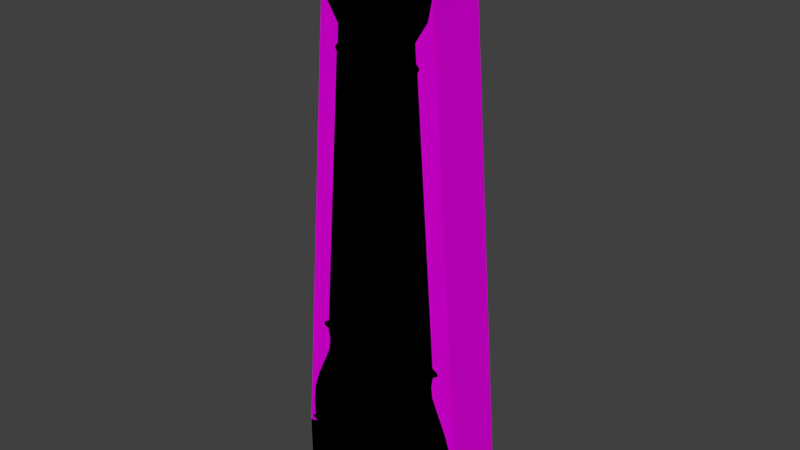 # Source: clock_floor.blend  (saved by Blender 2.73.0; exported with 4.5.12 LTS)
import bpy
from mathutils import Matrix  # noqa: F401  (used for matrix-valued properties, if any)

bpy.ops.wm.read_factory_settings(use_empty=True)
scene = bpy.context.scene
scene.name = 'Scene'

# ---- collections
col_collection_1 = bpy.data.collections.new('Collection 1'); scene.collection.children.link(col_collection_1)

# ---- materials (node trees are filled in below, after node groups)
mat_material_004 = bpy.data.materials.new('Material.004')
mat_material_004.alpha_threshold = 0.0
mat_material_004.roughness = 0.5
mat_material_001 = bpy.data.materials.new('Material.001')
mat_material_001.alpha_threshold = 0.0
mat_material_001.roughness = 0.5
mat_material_002 = bpy.data.materials.new('Material.002')
mat_material_002.alpha_threshold = 0.0
mat_material_002.roughness = 0.5

# ---- material node trees
mat_material_004.use_nodes = True; mat_material_004.node_tree.nodes.clear()
_N = mat_material_004.node_tree.nodes; _L = mat_material_004.node_tree.links
n0 = _N.new('ShaderNodeOutputMaterial'); n0.name = 'Material Output'; n0.location = (300, 300)
n1 = _N.new('ShaderNodeBsdfDiffuse'); n1.name = 'Diffuse BSDF'; n1.location = (10, 300)
n1.inputs[0].default_value = (0.8, 0.0, 0.7826, 1.0)
_L.new(n1.outputs[0], n0.inputs[0])
n0.is_active_output = True
mat_material_001.use_nodes = True; mat_material_001.node_tree.nodes.clear()
_N = mat_material_001.node_tree.nodes; _L = mat_material_001.node_tree.links
n0 = _N.new('ShaderNodeOutputMaterial'); n0.name = 'Material Output'; n0.location = (300, 300)
n1 = _N.new('ShaderNodeBsdfDiffuse'); n1.name = 'Diffuse BSDF'; n1.location = (10, 300)
n1.inputs[0].default_value = (0.1063, 0.0, 0.8, 1.0)
_L.new(n1.outputs[0], n0.inputs[0])
n0.is_active_output = True
mat_material_002.use_nodes = True; mat_material_002.node_tree.nodes.clear()
_N = mat_material_002.node_tree.nodes; _L = mat_material_002.node_tree.links
n0 = _N.new('ShaderNodeOutputMaterial'); n0.name = 'Material Output'; n0.location = (300, 300)
n1 = _N.new('ShaderNodeBsdfDiffuse'); n1.name = 'Diffuse BSDF'; n1.location = (10, 300)
n1.inputs[0].default_value = (0.0009101, 0.8, 0.7547, 1.0)
_L.new(n1.outputs[0], n0.inputs[0])
n0.is_active_output = True

# ---- world
world_world = bpy.data.worlds.new('World'); scene.world = world_world
world_world.color = (0.05088, 0.05088, 0.05088)
world_world.use_sun_shadow = False
world_world.sun_shadow_jitter_overblur = 0.0
world_world.cycles.sampling_method = 'MANUAL'
world_world.cycles.sample_map_resolution = 256

# ---- meshes
me_cylinder_000 = bpy.data.meshes.new('Cylinder.000')
me_cylinder_000.from_pydata([(-24.23, 0.4193, -122.2), (24.23, 0.4193, -122.2), (-24.23, -15.0, -122.2), (24.23, -15.0, -122.2), (24.23, -15.0, -135.0), (-24.23, -15.0, -135.0), (24.23, 0.4193, -135.0), (-24.23, 0.4193, -135.0), (-15.13, 3.239e-06, -2.744e-06), (15.13, -8.546e-07, -3.414e-06), (-10.7, 2.093e-06, 10.7), (3.753e-06, 4.768e-07, 15.13), (10.7, -6.622e-07, 10.7), (-15.13, -15.0, -2.744e-06), (15.13, -15.0, -3.414e-06), (-10.7, -15.0, 10.7), (1.488e-06, -15.0, 15.13), (10.7, -15.0, 10.7)], [], [(13, 8, 0, 2), (4, 13, 2), (8, 13, 15, 10), (0, 1, 6, 7), (4, 3, 17), (3, 1, 9, 14), (12, 9, 1), (4, 2, 5), (8, 10, 0), (4, 17, 16), (3, 4, 6, 1), (9, 12, 17, 14), (11, 1, 0, 10), (7, 5, 2, 0), (11, 10, 15, 16), (4, 5, 7, 6), (4, 16, 15), (4, 15, 13), (14, 17, 3), (11, 12, 1), (12, 11, 16, 17)])
me_cylinder_000.materials.append(mat_material_004)
me_cylinder_000.use_remesh_preserve_volume = False
me_cylinder_000.use_remesh_preserve_attributes = False
me_cylinder_000.use_mirror_vertex_groups = False
me_cylinder_000.update()
me_cylinder_011 = bpy.data.meshes.new('Cylinder.011')
me_cylinder_011.from_pydata([(-9.079, -0.2816, -23.44), (-2.279e-06, -0.2816, -23.44), (9.079, -0.2816, -23.44), (3.862, -0.2816, -23.44), (-3.862, -0.2816, -23.44), (13.21, -0.2816, -81.54), (5.62, -0.2816, -81.54), (-5.62, -0.2816, -81.54), (-13.21, -0.2816, -81.54), (-1.185e-05, -0.2816, -81.54)], [], [(3, 2, 5, 6), (4, 1, 9, 7), (1, 3, 6, 9), (0, 4, 7, 8)])
_uv = me_cylinder_011.uv_layers.new(name='UVMap')
_uv.uv.foreach_set('vector', [0.161, 0.9999, 0.07124, 0.9999, 6.744e-05, 6.77e-05, 0.1308, 6.744e-05, 0.294, 0.9999, 0.2275, 0.9999, 0.2275, 6.757e-05, 0.3242, 6.77e-05, 0.2275, 0.9999, 0.161, 0.9999, 0.1308, 6.744e-05, 0.2275, 6.757e-05, 0.3838, 0.9999, 0.294, 0.9999, 0.3242, 6.77e-05, 0.455, 6.783e-05])
me_cylinder_011.materials.append(mat_material_001)
me_cylinder_011.use_remesh_preserve_volume = False
me_cylinder_011.use_remesh_preserve_attributes = False
me_cylinder_011.use_mirror_vertex_groups = False
me_cylinder_011.update()
me_cylinder_010 = bpy.data.meshes.new('Cylinder.010')
me_cylinder_010.from_pydata([(-0.6733, 1.171e-07, 16.24), (-0.7311, 7.591e-08, 16.9), (-1.217, 1.784e-07, 16.1), (-1.346, 1.466e-07, 16.74), (-1.658, 2.053e-07, 15.82), (-1.93, 1.889e-07, 16.42), (-1.974, 1.774e-07, 15.57), (-2.421, 1.717e-07, 16.05), (-2.345, 9.933e-08, 15.22), (-2.817, 9.414e-08, 15.68), (-2.773, 1.069e-07, 14.78), (-3.246, -5.923e-06, 15.23), (-3.307, -0.0002515, 14.34), (-3.828, -0.05773, 14.84), (-4.23, -0.1007, 14.15), (-4.476, -0.1882, 14.74), (-4.971, -0.2522, 14.15), (-5.001, -0.33, 14.68), (-5.607, -0.4418, 14.34), (-5.496, -0.4948, 14.73), (-5.967, -0.5811, 14.72), (-5.86, -0.5811, 14.83), (-0.6733, -2.415, 16.24), (-0.7311, -2.415, 16.9), (-1.217, -2.415, 16.1), (-1.346, -2.415, 16.74), (-1.658, -2.415, 15.82), (-1.93, -2.415, 16.42), (-1.974, -2.415, 15.57), (-2.421, -2.415, 16.05), (-2.345, -2.415, 15.22), (-2.817, -2.415, 15.68), (-2.773, -2.415, 14.78), (-3.246, -2.415, 15.23), (-3.307, -2.415, 14.34), (-3.828, -2.357, 14.84), (-4.23, -2.314, 14.15), (-4.476, -2.227, 14.74), (-4.971, -2.163, 14.15), (-5.001, -2.085, 14.68), (-5.607, -1.973, 14.34), (-5.496, -1.92, 14.73), (-5.967, -1.834, 14.72), (-5.86, -1.834, 14.83), (3.743e-15, 2.479e-08, 16.31), (0.6733, -8.623e-08, 16.24), (-3.743e-15, -2.479e-08, 16.96), (0.7311, -1.449e-07, 16.9), (1.217, -1.89e-07, 16.1), (1.346, -2.598e-07, 16.74), (1.658, -2.954e-07, 15.82), (1.93, -3.941e-07, 16.42), (1.974, -4.187e-07, 15.57), (2.421, -5.593e-07, 16.05), (2.345, -6.087e-07, 15.22), (2.817, -7.566e-07, 15.68), (2.773, -7.305e-07, 14.78), (3.246, -6.903e-06, 15.23), (3.307, -0.0002525, 14.34), (3.828, -0.05773, 14.84), (4.23, -0.1007, 14.15), (4.476, -0.1882, 14.74), (4.971, -0.2522, 14.15), (5.001, -0.3301, 14.68), (5.607, -0.4418, 14.34), (5.496, -0.4948, 14.73), (5.967, -0.5811, 14.72), (5.86, -0.5811, 14.83), (-3.647e-07, -2.415, 16.31), (0.6733, -2.415, 16.24), (-3.647e-07, -2.415, 16.96), (0.7311, -2.415, 16.9), (1.217, -2.415, 16.1), (1.346, -2.415, 16.74), (1.658, -2.415, 15.82), (1.93, -2.415, 16.42), (1.974, -2.415, 15.57), (2.421, -2.415, 16.05), (2.345, -2.415, 15.22), (2.817, -2.415, 15.68), (2.773, -2.415, 14.78), (3.246, -2.415, 15.23), (3.307, -2.415, 14.34), (3.828, -2.357, 14.84), (4.23, -2.314, 14.15), (4.476, -2.227, 14.74), (4.971, -2.163, 14.15), (5.001, -2.085, 14.68), (5.607, -1.973, 14.34), (5.496, -1.92, 14.73), (5.967, -1.834, 14.72), (5.86, -1.834, 14.83), (-11.59, -0.03222, -10.17), (-11.21, -0.03222, -9.906), (-10.78, -0.03222, -10.6), (-11.23, -0.03222, -10.79), (-11.23, -0.03222, -11.38), (-10.74, -0.03222, -11.34), (-11.31, -0.03222, -11.89), (-10.81, -0.03222, -11.91), (-12.13, -0.03222, -9.889), (-11.88, -0.03222, -9.519), (-12.72, -0.03222, -9.881), (-12.4, -0.03222, -9.508), (-13.18, -0.03222, -9.554), (-12.74, -0.03222, -9.319), (-13.57, -0.03222, -9.005), (-13.07, -0.03222, -8.913), (-13.64, -0.1317, -8.221), (-13.07, -0.07037, -8.431), (-13.51, -0.2713, -7.612), (-12.91, -0.1514, -7.881), (-13.49, -0.3902, -7.186), (-12.93, -0.2605, -7.317), (-13.7, -0.5897, -6.777), (-13.25, -0.5022, -6.738), (-13.91, -0.7446, -6.631), (-13.8, -0.7281, -6.549), (-13.9, -0.7875, -6.576), (-13.86, -0.7875, -6.535), (-11.53, -0.03222, -12.18), (-11.06, -0.03222, -12.35), (-11.87, -0.03222, -12.57), (-11.39, -0.03317, -12.74), (-11.96, -0.0623, -13.14), (-11.43, -0.09101, -13.16), (-11.8, -0.1985, -13.65), (-11.35, -0.1813, -13.6), (-11.46, -0.3836, -14.17), (-10.98, -0.291, -13.97), (-11.32, -0.4974, -14.49), (-10.88, -0.3591, -14.28), (-11.31, -0.5874, -14.73), (-10.93, -0.4762, -14.67), (-11.46, -0.7134, -14.89), (-11.19, -0.6636, -14.93), (-11.54, -0.7492, -14.97), (-11.49, -0.7492, -15.01), (-11.59, -2.068, -10.17), (-11.21, -2.068, -9.906), (-10.78, -2.068, -10.6), (-11.23, -2.068, -10.79), (-11.23, -2.068, -11.38), (-10.74, -2.068, -11.34), (-11.31, -2.068, -11.89), (-10.81, -2.068, -11.91), (-12.13, -2.068, -9.889), (-11.88, -2.068, -9.519), (-12.72, -2.068, -9.881), (-12.4, -2.068, -9.508), (-13.18, -2.068, -9.554), (-12.74, -2.068, -9.319), (-13.57, -2.068, -9.005), (-13.07, -2.068, -8.913), (-13.64, -1.968, -8.221), (-13.07, -2.03, -8.431), (-13.51, -1.829, -7.612), (-12.91, -1.949, -7.881), (-13.49, -1.71, -7.186), (-12.93, -1.839, -7.317), (-13.7, -1.51, -6.777), (-13.25, -1.598, -6.738), (-13.91, -1.355, -6.631), (-13.8, -1.372, -6.549), (-13.9, -1.312, -6.576), (-13.86, -1.312, -6.535), (-11.53, -2.068, -12.18), (-11.06, -2.068, -12.35), (-11.87, -2.068, -12.57), (-11.39, -2.067, -12.74), (-11.96, -2.038, -13.14), (-11.43, -2.009, -13.16), (-11.8, -1.901, -13.65), (-11.35, -1.919, -13.6), (-11.46, -1.716, -14.17), (-10.98, -1.809, -13.97), (-11.32, -1.602, -14.49), (-10.88, -1.741, -14.28), (-11.31, -1.512, -14.73), (-10.93, -1.624, -14.67), (-11.46, -1.386, -14.89), (-11.19, -1.436, -14.93), (-11.54, -1.351, -14.97), (-11.49, -1.351, -15.01), (11.59, -2.068, -10.17), (11.21, -2.068, -9.906), (10.78, -2.068, -10.6), (11.23, -2.068, -10.79), (11.23, -2.068, -11.38), (10.74, -2.068, -11.34), (11.31, -2.068, -11.89), (10.81, -2.068, -11.91), (12.13, -2.068, -9.889), (11.88, -2.068, -9.519), (12.72, -2.068, -9.881), (12.4, -2.068, -9.508), (13.18, -2.068, -9.554), (12.74, -2.068, -9.319), (13.57, -2.068, -9.005), (13.07, -2.068, -8.913), (13.64, -1.968, -8.221), (13.07, -2.03, -8.431), (13.51, -1.829, -7.612), (12.91, -1.949, -7.881), (13.49, -1.71, -7.186), (12.93, -1.839, -7.317), (13.7, -1.51, -6.777), (13.25, -1.598, -6.738), (13.91, -1.355, -6.631), (13.8, -1.372, -6.549), (13.9, -1.312, -6.576), (13.86, -1.312, -6.535), (11.53, -2.068, -12.18), (11.06, -2.068, -12.35), (11.87, -2.068, -12.57), (11.39, -2.067, -12.74), (11.96, -2.038, -13.14), (11.43, -2.009, -13.16), (11.8, -1.901, -13.65), (11.35, -1.919, -13.6), (11.46, -1.716, -14.17), (10.98, -1.809, -13.97), (11.32, -1.602, -14.49), (10.88, -1.741, -14.28), (11.31, -1.512, -14.73), (10.93, -1.624, -14.67), (11.46, -1.386, -14.89), (11.19, -1.436, -14.93), (11.54, -1.351, -14.97), (11.49, -1.351, -15.01), (11.59, -0.03223, -10.17), (11.21, -0.03223, -9.906), (10.78, -0.03223, -10.6), (11.23, -0.03223, -10.79), (11.23, -0.03223, -11.38), (10.74, -0.03223, -11.34), (11.31, -0.03223, -11.89), (10.81, -0.03223, -11.91), (12.13, -0.03223, -9.889), (11.88, -0.03223, -9.519), (12.72, -0.03223, -9.881), (12.4, -0.03223, -9.508), (13.18, -0.03223, -9.554), (12.74, -0.03223, -9.319), (13.57, -0.03223, -9.005), (13.07, -0.03223, -8.913), (13.64, -0.1317, -8.221), (13.07, -0.07038, -8.431), (13.51, -0.2713, -7.612), (12.91, -0.1514, -7.881), (13.49, -0.3902, -7.186), (12.93, -0.2605, -7.317), (13.7, -0.5897, -6.777), (13.25, -0.5022, -6.738), (13.91, -0.7446, -6.631), (13.8, -0.7281, -6.549), (13.9, -0.7875, -6.576), (13.86, -0.7875, -6.535), (11.53, -0.03223, -12.18), (11.06, -0.03223, -12.35), (11.87, -0.03223, -12.57), (11.39, -0.03318, -12.74), (11.96, -0.0623, -13.14), (11.43, -0.09101, -13.16), (11.8, -0.1986, -13.65), (11.35, -0.1814, -13.6), (11.46, -0.3836, -14.17), (10.98, -0.291, -13.97), (11.32, -0.4974, -14.49), (10.88, -0.3591, -14.28), (11.31, -0.5874, -14.73), (10.93, -0.4762, -14.67), (11.46, -0.7134, -14.89), (11.19, -0.6636, -14.93), (11.54, -0.7492, -14.97), (11.49, -0.7492, -15.01), (-12.95, 0.9105, -100.5), (12.04, 0.9105, -98.37), (-12.04, 0.9105, -98.37), (11.79, 0.9105, -96.03), (-11.79, 0.9105, -96.03), (12.16, 0.9105, -94.11), (-12.16, 0.9105, -94.11), (-16.39, 0.9105, -115.4), (16.39, 0.9105, -115.4), (17.29, -5.471e-06, -116.0), (-17.29, -2.51e-07, -116.0), (-12.83, -9.242e-07, -93.59), (12.83, -6.228e-06, -93.59), (-12.44, -9.825e-07, -95.61), (12.44, -4.74e-06, -95.61), (-12.7, -9.439e-07, -98.08), (12.7, -4.778e-06, -98.08), (-13.66, -7.99e-07, -100.3), (13.66, -4.923e-06, -100.3), (-14.85, -6.186e-07, -103.0), (14.85, -5.103e-06, -103.0), (-15.91, -4.585e-07, -105.5), (15.91, -5.264e-06, -105.5), (-16.95, -3.018e-07, -108.8), (16.95, -5.42e-06, -108.8), (-17.44, -2.281e-07, -112.5), (17.44, -5.494e-06, -112.5), (12.95, 0.9105, -100.5), (-14.08, 0.9105, -103.1), (14.08, 0.9105, -103.1), (-15.08, 0.9105, -105.4), (15.08, 0.9105, -105.4), (-16.07, 0.9105, -108.5), (16.07, 0.9105, -108.5), (-16.53, 0.9105, -112.0), (16.53, 0.9105, -112.0), (-22.52, -15.0, -119.7), (22.52, -1.493e-06, -119.7), (-16.71, -15.0, -90.52), (-16.21, 3.878e-06, -93.16), (16.21, -15.0, -93.16), (16.21, -5.4e-07, -93.16), (-16.21, -15.0, -93.16), (-16.54, 3.928e-06, -96.37), (16.54, -15.0, -96.37), (16.54, -5.903e-07, -96.37), (-16.54, -15.0, -96.37), (-17.79, 4.117e-06, -99.31), (17.79, -15.0, -99.31), (17.79, -7.79e-07, -99.31), (-17.79, -15.0, -99.31), (-19.35, 4.352e-06, -102.8), (19.35, -15.0, -102.8), (19.35, -1.014e-06, -102.8), (-19.35, -15.0, -102.8), (-20.73, 4.56e-06, -106.0), (20.73, -15.0, -106.0), (20.73, -1.223e-06, -106.0), (-20.73, -15.0, -106.0), (-22.08, 4.765e-06, -110.3), (22.08, -15.0, -110.3), (22.08, -1.427e-06, -110.3), (-22.08, -15.0, -110.3), (-22.72, 4.861e-06, -115.2), (22.72, -15.0, -115.2), (22.72, -1.523e-06, -115.2), (-22.72, -15.0, -115.2), (-16.71, 3.954e-06, -90.52), (16.71, -15.0, -90.52), (16.71, -2.523e-06, -90.52), (18.03, 0.7757, -89.76), (-18.03, -15.0, -89.76), (-18.03, 0.7757, -89.76), (18.03, -15.0, -89.76), (17.95, 0.7757, -88.85), (-17.95, -15.0, -88.85), (-17.95, 0.7757, -88.85), (17.95, -15.0, -88.85), (16.48, -5.806e-07, -88.03), (-16.48, -15.0, -88.03), (-16.48, 3.918e-06, -88.03), (16.48, -15.0, -88.03), (-11.89, 2.749e-06, -2.833e-06), (-8.409, 2.7e-06, -8.409), (6.112e-07, 1.907e-06, -11.89), (8.409, 6.377e-07, -8.409), (11.89, -3.651e-07, -3.359e-06), (-8.409, 1.747e-06, 8.409), (3.243e-06, 4.768e-07, 11.89), (8.409, -3.16e-07, 8.409), (4.531, -2.073e-07, 10.94), (10.94, -2.211e-07, 4.531), (10.94, 2.557e-07, -4.531), (4.531, 1.223e-06, -10.94), (-4.531, 2.591e-06, -10.94), (-10.94, 3.082e-06, -4.531), (-10.94, 2.128e-06, 4.531), (-4.531, 1.161e-06, 10.94), (-3.554, 1.014e-06, 8.581), (-8.581, 2.249e-06, 3.554), (-8.581, 2.726e-06, -3.554), (-3.554, 2.444e-06, -8.581), (3.554, 1.371e-06, -8.581), (8.581, 6.117e-07, -3.554), (8.581, 1.348e-07, 3.554), (3.554, 4.17e-07, 8.581), (6.539, -3.365e-08, 6.539), (2.831e-06, 4.768e-07, 9.247), (-6.539, 1.464e-06, 6.539), (9.247, 3.422e-08, -3.352e-06), (6.539, 9.2e-07, -6.539), (6.855e-07, 1.907e-06, -9.247), (-6.539, 2.418e-06, -6.539), (-9.247, 2.35e-06, -2.636e-06), (-6.809, 0.5, -6.809), (-7.078, 0.6, -7.078), (-7.432, 0.4, -7.432), (-9.687, 0.4, -4.013), (-9.245, 0.6, -3.829), (-8.913, 0.5, -3.692), (-10.51, 0.4, -2.609e-06), (-10.01, 0.6, -2.608e-06), (-9.629, 0.5, -2.377e-06), (6.809, 0.5, -6.809), (7.078, 0.6, -7.078), (7.432, 0.4, -7.432), (4.013, 0.4, -9.687), (3.829, 0.6, -9.245), (3.692, 0.5, -8.913), (6.809, 0.5, 6.809), (7.078, 0.6, 7.078), (7.432, 0.4, 7.432), (9.687, 0.4, 4.013), (9.245, 0.6, 3.829), (8.913, 0.5, 3.692), (-8.913, 0.5, 3.692), (-9.245, 0.6, 3.829), (-9.687, 0.4, 4.013), (-7.432, 0.4, 7.432), (-7.078, 0.6, 7.078), (-6.809, 0.5, 6.809), (4.955e-07, 0.4, -10.51), (2.992e-07, 0.6, -10.01), (7.61e-07, 0.5, -9.629), (3.692, 0.5, 8.913), (3.829, 0.6, 9.245), (4.013, 0.4, 9.687), (-4.013, 0.4, -9.687), (-3.829, 0.6, -9.245), (-3.692, 0.5, -8.913), (10.51, 0.4, -3.573e-06), (10.01, 0.6, -3.324e-06), (9.629, 0.5, -3.569e-06), (9.687, 0.4, -4.013), (9.245, 0.6, -3.829), (8.913, 0.5, -3.692), (2.668e-06, 0.5, 9.629), (2.922e-06, 0.6, 10.01), (2.666e-06, 0.4, 10.51), (-3.692, 0.5, 8.913), (-3.829, 0.6, 9.245), (-4.013, 0.4, 9.687), (-8.25, 0.345, -8.25), (8.25, 0.345, -8.25), (8.25, 0.345, 8.25), (-10.73, 0.345, 4.446), (4.446, 0.345, 10.73), (3.197e-06, 0.345, 11.67), (-4.446, 0.345, 10.73), (-10.73, 0.345, -4.446), (-11.67, 0.345, -2.8e-06), (4.446, 0.345, -10.73), (10.73, 0.345, 4.446), (-8.25, 0.345, 8.25), (6.387e-07, 0.345, -11.67), (-4.446, 0.345, -10.73), (11.67, 0.345, -3.391e-06), (10.73, 0.345, -4.446), (-10.53, 0.1897, -4.362), (-11.44, 0.1897, -2.768e-06), (4.362, 0.1897, -10.53), (10.53, 0.1897, 4.362), (-8.092, 0.1897, 8.092), (5.907e-07, 0.1897, -11.44), (-4.362, 0.1897, -10.53), (11.44, 0.1897, -3.422e-06), (10.53, 0.1897, -4.362), (-8.092, 0.1897, -8.092), (8.092, 0.1897, -8.092), (8.092, 0.1897, 8.092), (-10.53, 0.1897, 4.362), (4.362, 0.1897, 10.53), (3.077e-06, 0.1897, 11.44), (-4.362, 0.1897, 10.53), (-15.13, 3.239e-06, -2.744e-06), (-10.7, 3.046e-06, -10.7), (4.041e-07, 1.907e-06, -15.13), (10.7, 2.915e-07, -10.7), (15.13, -8.546e-07, -3.414e-06), (-10.7, 2.093e-06, 10.7), (3.753e-06, 4.768e-07, 15.13), (10.7, -6.622e-07, 10.7), (5.766, -3.938e-07, 13.92), (13.92, -6.714e-07, 5.766), (13.92, -1.945e-07, -5.766), (5.766, 1.037e-06, -13.92), (-5.766, 2.778e-06, -13.92), (-13.92, 3.532e-06, -5.766), (-13.92, 2.579e-06, 5.766), (-5.766, 1.347e-06, 13.92), (-3.554, -0.5, 8.581), (-8.581, -0.5, 3.554), (-8.581, -0.5, -3.554), (-3.554, -0.5, -8.581), (3.554, -0.5, -8.581), (8.581, -0.5, -3.554), (8.581, -0.5, 3.554), (3.554, -0.5, 8.581), (6.539, -0.5, 6.539), (2.756e-06, -0.5, 9.247), (-6.539, -0.5, 6.539), (9.247, -0.5, -3.352e-06), (6.539, -0.5, -6.539), (6.1e-07, -0.5, -9.247), (-6.539, -0.5, -6.539), (-9.247, -0.5, -2.636e-06), (-15.13, -15.0, -2.744e-06), (-10.7, -15.0, -10.7), (-1.861e-06, -15.0, -15.13), (10.7, -15.0, -10.7), (15.13, -15.0, -3.414e-06), (-10.7, -15.0, 10.7), (1.488e-06, -15.0, 15.13), (10.7, -15.0, 10.7), (5.766, -15.0, 13.92), (13.92, -15.0, 5.766), (13.92, -15.0, -5.766), (5.766, -15.0, -13.92), (-5.766, -15.0, -13.92), (-13.92, -15.0, -5.766), (-13.92, -15.0, 5.766), (-5.766, -15.0, 13.92), (22.52, -15.0, -119.7), (-22.52, 4.831e-06, -119.7), (10.99, 2.473e-07, -15.18), (-10.99, 3.091e-06, -15.18), (-10.99, -15.0, -15.18), (10.99, -15.0, -15.18), (-11.69, 0.4019, -15.72), (11.69, -15.0, -15.72), (11.69, 0.4019, -15.72), (-11.69, -15.0, -15.72), (-11.8, 0.4019, -16.32), (11.8, -15.0, -16.32), (11.8, 0.4019, -16.32), (-11.8, -15.0, -16.32), (-11.32, 3.14e-06, -16.95), (11.32, -15.0, -16.95), (11.32, 1.98e-07, -16.95), (-11.32, -15.0, -16.95), (23.38, -15.0, -120.2), (-23.38, -15.0, -120.2), (23.38, 0.5136, -120.2), (-23.38, 0.5136, -120.2), (23.38, -15.0, -120.8), (-23.38, -15.0, -120.8), (23.38, 0.5136, -120.8), (-23.38, 0.5136, -120.8), (21.85, -15.0, -121.4), (-21.85, -15.0, -121.4), (21.85, -1.392e-06, -121.4), (-21.85, 4.73e-06, -121.4)], [], [(44, 0, 1, 46), (1, 0, 2, 3), (3, 2, 4, 5), (5, 4, 6, 7), (7, 6, 8, 9), (9, 8, 10, 11), (11, 10, 12, 13), (13, 12, 14, 15), (15, 14, 16, 17), (17, 16, 18, 19), (19, 18, 20, 21), (68, 70, 23, 22), (23, 25, 24, 22), (25, 27, 26, 24), (27, 29, 28, 26), (29, 31, 30, 28), (31, 33, 32, 30), (33, 35, 34, 32), (35, 37, 36, 34), (37, 39, 38, 36), (39, 41, 40, 38), (41, 43, 42, 40), (0, 22, 24, 2), (11, 33, 31, 9), (17, 39, 37, 15), (6, 28, 30, 8), (12, 34, 36, 14), (18, 40, 42, 20), (7, 29, 27, 5), (20, 42, 43, 21), (2, 24, 26, 4), (13, 35, 33, 11), (19, 41, 39, 17), (8, 30, 32, 10), (14, 36, 38, 16), (3, 25, 23, 1), (1, 23, 70, 46), (9, 31, 29, 7), (44, 68, 22, 0), (4, 26, 28, 6), (15, 37, 35, 13), (21, 43, 41, 19), (10, 32, 34, 12), (16, 38, 40, 18), (5, 27, 25, 3), (44, 46, 47, 45), (47, 49, 48, 45), (49, 51, 50, 48), (51, 53, 52, 50), (53, 55, 54, 52), (55, 57, 56, 54), (57, 59, 58, 56), (59, 61, 60, 58), (61, 63, 62, 60), (63, 65, 64, 62), (65, 67, 66, 64), (68, 69, 71, 70), (71, 69, 72, 73), (73, 72, 74, 75), (75, 74, 76, 77), (77, 76, 78, 79), (79, 78, 80, 81), (81, 80, 82, 83), (83, 82, 84, 85), (85, 84, 86, 87), (87, 86, 88, 89), (89, 88, 90, 91), (45, 48, 72, 69), (57, 55, 79, 81), (63, 61, 85, 87), (52, 54, 78, 76), (58, 60, 84, 82), (64, 66, 90, 88), (53, 51, 75, 77), (66, 67, 91, 90), (48, 50, 74, 72), (59, 57, 81, 83), (65, 63, 87, 89), (54, 56, 80, 78), (60, 62, 86, 84), (49, 47, 71, 73), (47, 46, 70, 71), (55, 53, 77, 79), (44, 45, 69, 68), (50, 52, 76, 74), (61, 59, 83, 85), (67, 65, 89, 91), (56, 58, 82, 80), (62, 64, 88, 86), (51, 49, 73, 75), (103, 102, 104, 105), (101, 100, 102, 103), (93, 92, 100, 101), (94, 95, 92, 93), (97, 96, 95, 94), (99, 98, 96, 97), (105, 104, 106, 107), (107, 106, 108, 109), (109, 108, 110, 111), (111, 110, 112, 113), (113, 112, 114, 115), (115, 114, 116, 117), (117, 116, 118, 119), (98, 99, 121, 120), (120, 121, 123, 122), (122, 123, 125, 124), (124, 125, 127, 126), (126, 127, 129, 128), (128, 129, 131, 130), (130, 131, 133, 132), (132, 133, 135, 134), (134, 135, 137, 136), (149, 151, 150, 148), (147, 149, 148, 146), (139, 147, 146, 138), (140, 139, 138, 141), (143, 140, 141, 142), (145, 143, 142, 144), (151, 153, 152, 150), (153, 155, 154, 152), (155, 157, 156, 154), (157, 159, 158, 156), (159, 161, 160, 158), (161, 163, 162, 160), (163, 165, 164, 162), (144, 166, 167, 145), (166, 168, 169, 167), (168, 170, 171, 169), (170, 172, 173, 171), (172, 174, 175, 173), (174, 176, 177, 175), (176, 178, 179, 177), (178, 180, 181, 179), (180, 182, 183, 181), (102, 148, 150, 104), (117, 163, 161, 115), (132, 178, 176, 130), (99, 145, 167, 121), (135, 181, 183, 137), (100, 146, 148, 102), (115, 161, 159, 113), (130, 176, 174, 128), (96, 142, 141, 95), (116, 162, 164, 118), (133, 179, 181, 135), (113, 159, 157, 111), (92, 138, 146, 100), (128, 174, 172, 126), (95, 141, 138, 92), (114, 160, 162, 116), (131, 177, 179, 133), (98, 144, 142, 96), (111, 157, 155, 109), (112, 158, 160, 114), (126, 172, 170, 124), (129, 175, 177, 131), (94, 140, 143, 97), (109, 155, 153, 107), (137, 183, 182, 136), (110, 156, 158, 112), (124, 170, 168, 122), (127, 173, 175, 129), (107, 153, 151, 105), (118, 164, 165, 119), (93, 139, 140, 94), (108, 154, 156, 110), (122, 168, 166, 120), (125, 171, 173, 127), (101, 147, 139, 93), (105, 151, 149, 103), (106, 152, 154, 108), (120, 166, 144, 98), (136, 182, 180, 134), (123, 169, 171, 125), (103, 149, 147, 101), (119, 165, 163, 117), (104, 150, 152, 106), (134, 180, 178, 132), (97, 143, 145, 99), (121, 167, 169, 123), (195, 194, 196, 197), (193, 192, 194, 195), (185, 184, 192, 193), (186, 187, 184, 185), (189, 188, 187, 186), (191, 190, 188, 189), (197, 196, 198, 199), (199, 198, 200, 201), (201, 200, 202, 203), (203, 202, 204, 205), (205, 204, 206, 207), (207, 206, 208, 209), (209, 208, 210, 211), (190, 191, 213, 212), (212, 213, 215, 214), (214, 215, 217, 216), (216, 217, 219, 218), (218, 219, 221, 220), (220, 221, 223, 222), (222, 223, 225, 224), (224, 225, 227, 226), (226, 227, 229, 228), (241, 243, 242, 240), (239, 241, 240, 238), (231, 239, 238, 230), (232, 231, 230, 233), (235, 232, 233, 234), (237, 235, 234, 236), (243, 245, 244, 242), (245, 247, 246, 244), (247, 249, 248, 246), (249, 251, 250, 248), (251, 253, 252, 250), (253, 255, 254, 252), (255, 257, 256, 254), (236, 258, 259, 237), (258, 260, 261, 259), (260, 262, 263, 261), (262, 264, 265, 263), (264, 266, 267, 265), (266, 268, 269, 267), (268, 270, 271, 269), (270, 272, 273, 271), (272, 274, 275, 273), (194, 240, 242, 196), (209, 255, 253, 207), (224, 270, 268, 222), (191, 237, 259, 213), (227, 273, 275, 229), (192, 238, 240, 194), (207, 253, 251, 205), (222, 268, 266, 220), (188, 234, 233, 187), (208, 254, 256, 210), (225, 271, 273, 227), (205, 251, 249, 203), (184, 230, 238, 192), (220, 266, 264, 218), (187, 233, 230, 184), (206, 252, 254, 208), (223, 269, 271, 225), (190, 236, 234, 188), (203, 249, 247, 201), (204, 250, 252, 206), (218, 264, 262, 216), (221, 267, 269, 223), (186, 232, 235, 189), (201, 247, 245, 199), (229, 275, 274, 228), (202, 248, 250, 204), (216, 262, 260, 214), (219, 265, 267, 221), (199, 245, 243, 197), (210, 256, 257, 211), (185, 231, 232, 186), (200, 246, 248, 202), (214, 260, 258, 212), (217, 263, 265, 219), (193, 239, 231, 185), (197, 243, 241, 195), (198, 244, 246, 200), (212, 258, 236, 190), (228, 274, 272, 226), (215, 261, 263, 217), (195, 241, 239, 193), (211, 257, 255, 209), (196, 242, 244, 198), (226, 272, 270, 224), (189, 235, 237, 191), (213, 259, 261, 215), (288, 281, 282, 287), (301, 299, 308, 310), (299, 297, 306, 308), (302, 285, 284, 311), (297, 295, 304, 306), (300, 302, 311, 309), (295, 293, 276, 304), (298, 300, 309, 307), (293, 291, 278, 276), (296, 298, 307, 305), (294, 296, 305, 303), (291, 289, 280, 278), (286, 301, 310, 283), (292, 294, 303, 277), (289, 287, 282, 280), (285, 286, 283, 284), (290, 292, 277, 279), (288, 290, 279, 281), (318, 315, 319, 322), (317, 316, 320, 321), (322, 319, 323, 326), (321, 320, 324, 325), (326, 323, 327, 330), (325, 324, 328, 329), (330, 327, 331, 334), (329, 328, 332, 333), (334, 331, 335, 338), (333, 332, 336, 337), (338, 335, 339, 342), (337, 336, 340, 341), (346, 345, 343, 348), (346, 349, 344, 345), (350, 353, 349, 346), (351, 352, 348, 347), (352, 350, 346, 348), (351, 347, 349, 353), (355, 351, 353, 357), (354, 350, 352, 356), (355, 356, 352, 351), (354, 357, 353, 350), (390, 395, 376, 388), (395, 398, 389, 376), (399, 404, 378, 386), (405, 410, 380, 382), (411, 416, 384, 375), (404, 419, 387, 378), (398, 411, 375, 389), (420, 405, 382, 381), (419, 425, 377, 387), (410, 428, 385, 380), (428, 431, 379, 385), (425, 390, 388, 377), (432, 420, 381, 383), (435, 432, 383, 374), (416, 435, 374, 384), (431, 399, 386, 379), (462, 464, 401, 429), (429, 401, 400, 430), (430, 400, 399, 431), (458, 469, 437, 414), (414, 437, 436, 415), (415, 436, 435, 416), (469, 468, 434, 437), (437, 434, 433, 436), (436, 433, 432, 435), (468, 467, 422, 434), (434, 422, 421, 433), (433, 421, 420, 432), (460, 463, 392, 423), (423, 392, 391, 424), (424, 391, 390, 425), (461, 462, 429, 426), (426, 429, 430, 427), (427, 430, 431, 428), (457, 461, 426, 408), (408, 426, 427, 409), (409, 427, 428, 410), (459, 460, 423, 417), (417, 423, 424, 418), (418, 424, 425, 419), (467, 465, 407, 422), (422, 407, 406, 421), (421, 406, 405, 420), (455, 466, 413, 396), (396, 413, 412, 397), (397, 412, 411, 398), (456, 459, 417, 402), (402, 417, 418, 403), (403, 418, 419, 404), (466, 458, 414, 413), (413, 414, 415, 412), (412, 415, 416, 411), (465, 457, 408, 407), (407, 408, 409, 406), (406, 409, 410, 405), (464, 456, 402, 401), (401, 402, 403, 400), (400, 403, 404, 399), (454, 455, 396, 393), (393, 396, 397, 394), (394, 397, 398, 395), (463, 454, 393, 392), (392, 393, 394, 391), (391, 394, 395, 390), (359, 371, 445, 438), (371, 358, 446, 445), (361, 369, 447, 439), (365, 367, 448, 440), (372, 363, 449, 441), (369, 360, 450, 447), (358, 372, 441, 446), (366, 365, 440, 442), (360, 370, 451, 450), (367, 362, 452, 448), (362, 368, 453, 452), (370, 359, 438, 451), (364, 366, 442, 443), (373, 364, 443, 444), (363, 373, 444, 449), (368, 361, 439, 453), (438, 445, 454, 463), (445, 446, 455, 454), (439, 447, 456, 464), (440, 448, 457, 465), (441, 449, 458, 466), (447, 450, 459, 456), (446, 441, 466, 455), (442, 440, 465, 467), (450, 451, 460, 459), (448, 452, 461, 457), (452, 453, 462, 461), (451, 438, 463, 460), (443, 442, 467, 468), (444, 443, 468, 469), (449, 444, 469, 458), (453, 439, 464, 462), (376, 389, 501, 488), (387, 377, 489, 499), (372, 358, 470, 484), (378, 387, 499, 490), (385, 379, 491, 497), (365, 366, 478, 477), (380, 385, 497, 492), (383, 381, 493, 495), (363, 372, 484, 475), (374, 383, 495, 486), (361, 368, 480, 473), (367, 365, 477, 479), (384, 374, 486, 496), (359, 370, 482, 471), (369, 361, 473, 481), (388, 376, 488, 500), (371, 359, 471, 483), (377, 388, 500, 489), (386, 378, 490, 498), (373, 363, 475, 485), (379, 386, 498, 491), (382, 380, 492, 494), (364, 373, 485, 476), (375, 384, 496, 487), (362, 367, 479, 474), (366, 364, 476, 478), (381, 382, 494, 493), (360, 369, 481, 472), (368, 362, 474, 480), (389, 375, 487, 501), (358, 371, 483, 470), (370, 360, 472, 482), (474, 479, 511, 506), (478, 476, 508, 510), (480, 474, 506, 512), (470, 483, 515, 502), (484, 470, 502, 516), (477, 478, 510, 509), (475, 484, 516, 507), (473, 480, 512, 505), (479, 477, 509, 511), (483, 471, 503, 515), (485, 475, 507, 517), (476, 485, 517, 508), (515, 503, 514, 504, 513, 505, 512, 506, 511, 509, 510, 508, 517, 507, 516, 502), (521, 520, 526, 524), (522, 521, 524, 527), (520, 523, 525, 526), (522, 527, 525, 523), (524, 526, 530, 528), (527, 524, 528, 531), (526, 525, 529, 530), (527, 531, 529, 525), (528, 530, 534, 532), (531, 528, 532, 535), (530, 529, 533, 534), (531, 535, 533, 529), (542, 546, 547, 543), (538, 542, 543, 539), (536, 537, 541, 540), (538, 536, 540, 542), (537, 539, 543, 541), (540, 541, 545, 544), (542, 540, 544, 546), (541, 543, 547, 545), (341, 340, 518, 313), (342, 339, 519, 312), (314, 343, 315, 318), (345, 344, 316, 317), (347, 314, 344, 349), (347, 348, 343, 314), (313, 538, 539, 519), (518, 312, 537, 536), (313, 518, 536, 538), (312, 519, 539, 537)])
me_cylinder_010.polygons.foreach_set('use_smooth', [True] * 481)
_uv = me_cylinder_010.uv_layers.new(name='UVMap')
_uv.uv.foreach_set('vector', [0.8186, 0.08839, 0.8187, 0.07906, 0.8271, 0.0798, 0.8272, 0.0884, 0.8271, 0.0798, 0.8187, 0.07906, 0.8187, 0.07128, 0.827, 0.07246, 0.827, 0.07246, 0.8187, 0.07128, 0.8182, 0.06422, 0.8264, 0.06487, 0.8264, 0.06487, 0.8182, 0.06422, 0.8179, 0.05888, 0.8258, 0.05773, 0.8258, 0.05773, 0.8179, 0.05888, 0.8173, 0.05252, 0.8252, 0.05128, 0.8252, 0.05128, 0.8173, 0.05252, 0.8165, 0.04531, 0.8242, 0.04387, 0.8242, 0.04387, 0.8165, 0.04531, 0.8162, 0.03807, 0.8236, 0.03517, 0.8236, 0.03517, 0.8162, 0.03807, 0.8171, 0.02855, 0.8241, 0.02683, 0.8241, 0.02683, 0.8171, 0.02855, 0.818, 0.02073, 0.8241, 0.02018, 0.8241, 0.02018, 0.818, 0.02073, 0.8194, 0.01351, 0.8242, 0.01354, 0.8242, 0.01354, 0.8194, 0.01351, 0.822, 0.007437, 0.8239, 0.008347, 0.8646, 0.08842, 0.8553, 0.08841, 0.8553, 0.07941, 0.8642, 0.07827, 0.8553, 0.07941, 0.8551, 0.07179, 0.8636, 0.06997, 0.8642, 0.07827, 0.8551, 0.07179, 0.8551, 0.06367, 0.8638, 0.06238, 0.8636, 0.06997, 0.8551, 0.06367, 0.8552, 0.05596, 0.8639, 0.05661, 0.8638, 0.06238, 0.8552, 0.05596, 0.8553, 0.0489, 0.8642, 0.04953, 0.8639, 0.05661, 0.8553, 0.0489, 0.8554, 0.04044, 0.8646, 0.04103, 0.8642, 0.04953, 0.8554, 0.04044, 0.8542, 0.03047, 0.8642, 0.03181, 0.8646, 0.04103, 0.8542, 0.03047, 0.8505, 0.02177, 0.8591, 0.02041, 0.8642, 0.03181, 0.8505, 0.02177, 0.8473, 0.0148, 0.8539, 0.0119, 0.8591, 0.02041, 0.8473, 0.0148, 0.8434, 0.008459, 0.8479, 0.005189, 0.8539, 0.0119, 0.8434, 0.008459, 0.8405, 0.00397, 0.8415, 0.00222, 0.8479, 0.005189, 0.8187, 0.07906, 0.7857, 0.07912, 0.7858, 0.07161, 0.8187, 0.07128, 0.8242, 0.04387, 0.8554, 0.04044, 0.8553, 0.0489, 0.8252, 0.05128, 0.8241, 0.02018, 0.8473, 0.0148, 0.8505, 0.02177, 0.8241, 0.02683, 0.8179, 0.05888, 0.7859, 0.05909, 0.786, 0.05228, 0.8173, 0.05252, 0.8162, 0.03807, 0.7877, 0.03411, 0.7919, 0.02174, 0.8171, 0.02855, 0.8194, 0.01351, 0.8028, 0.005622, 0.8074, 0.0003255, 0.822, 0.007437, 0.8258, 0.05773, 0.8552, 0.05596, 0.8551, 0.06367, 0.8264, 0.06487, 0.8233, 0.006286, 0.84, 0.001909, 0.8405, 0.00397, 0.8239, 0.008347, 0.8187, 0.07128, 0.7858, 0.07161, 0.7858, 0.06457, 0.8182, 0.06422, 0.8236, 0.03517, 0.8542, 0.03047, 0.8554, 0.04044, 0.8242, 0.04387, 0.8242, 0.01354, 0.8434, 0.008459, 0.8473, 0.0148, 0.8241, 0.02018, 0.8173, 0.05252, 0.786, 0.05228, 0.7865, 0.04389, 0.8165, 0.04531, 0.8171, 0.02855, 0.7919, 0.02174, 0.797, 0.01289, 0.818, 0.02073, 0.827, 0.07246, 0.8551, 0.07179, 0.8553, 0.07941, 0.8271, 0.0798, 0.8271, 0.0798, 0.8553, 0.07941, 0.8553, 0.08841, 0.8272, 0.0884, 0.8252, 0.05128, 0.8553, 0.0489, 0.8552, 0.05596, 0.8258, 0.05773, 0.8186, 0.08839, 0.7856, 0.08837, 0.7857, 0.07912, 0.8187, 0.07906, 0.8182, 0.06422, 0.7858, 0.06457, 0.7859, 0.05909, 0.8179, 0.05888, 0.8241, 0.02683, 0.8505, 0.02177, 0.8542, 0.03047, 0.8236, 0.03517, 0.8239, 0.008347, 0.8405, 0.00397, 0.8434, 0.008459, 0.8242, 0.01354, 0.8165, 0.04531, 0.7865, 0.04389, 0.7877, 0.03411, 0.8162, 0.03807, 0.818, 0.02073, 0.797, 0.01289, 0.8028, 0.005622, 0.8194, 0.01351, 0.8264, 0.06487, 0.8551, 0.06367, 0.8551, 0.07179, 0.827, 0.07246, 0.8186, 0.08839, 0.8272, 0.0884, 0.8271, 0.09699, 0.8187, 0.09772, 0.8271, 0.09699, 0.827, 0.1043, 0.8187, 0.1055, 0.8187, 0.09772, 0.827, 0.1043, 0.8264, 0.1119, 0.8182, 0.1126, 0.8187, 0.1055, 0.8264, 0.1119, 0.8258, 0.1191, 0.8178, 0.1179, 0.8182, 0.1126, 0.8258, 0.1191, 0.8252, 0.1255, 0.8172, 0.1243, 0.8178, 0.1179, 0.8252, 0.1255, 0.8241, 0.1329, 0.8165, 0.1315, 0.8172, 0.1243, 0.8241, 0.1329, 0.8236, 0.1416, 0.8161, 0.1387, 0.8165, 0.1315, 0.8236, 0.1416, 0.8241, 0.15, 0.8171, 0.1482, 0.8161, 0.1387, 0.8241, 0.15, 0.824, 0.1566, 0.8179, 0.1561, 0.8171, 0.1482, 0.824, 0.1566, 0.8241, 0.1632, 0.8193, 0.1633, 0.8179, 0.1561, 0.8241, 0.1632, 0.8238, 0.1684, 0.8219, 0.1693, 0.8193, 0.1633, 0.8646, 0.08842, 0.8642, 0.09857, 0.8553, 0.09742, 0.8553, 0.08841, 0.8553, 0.09742, 0.8642, 0.09857, 0.8636, 0.1069, 0.855, 0.105, 0.855, 0.105, 0.8636, 0.1069, 0.8637, 0.1145, 0.8551, 0.1132, 0.8551, 0.1132, 0.8637, 0.1145, 0.8639, 0.1202, 0.8552, 0.1209, 0.8552, 0.1209, 0.8639, 0.1202, 0.8641, 0.1273, 0.8552, 0.1279, 0.8552, 0.1279, 0.8641, 0.1273, 0.8645, 0.1358, 0.8554, 0.1364, 0.8554, 0.1364, 0.8645, 0.1358, 0.8642, 0.145, 0.8541, 0.1464, 0.8541, 0.1464, 0.8642, 0.145, 0.859, 0.1564, 0.8504, 0.1551, 0.8504, 0.1551, 0.859, 0.1564, 0.8538, 0.1649, 0.8472, 0.162, 0.8472, 0.162, 0.8538, 0.1649, 0.8478, 0.1716, 0.8433, 0.1684, 0.8433, 0.1684, 0.8478, 0.1716, 0.8414, 0.1746, 0.8404, 0.1728, 0.8187, 0.09772, 0.8187, 0.1055, 0.7857, 0.1051, 0.7857, 0.09763, 0.8241, 0.1329, 0.8252, 0.1255, 0.8552, 0.1279, 0.8554, 0.1364, 0.824, 0.1566, 0.8241, 0.15, 0.8504, 0.1551, 0.8472, 0.162, 0.8178, 0.1179, 0.8172, 0.1243, 0.786, 0.1245, 0.7858, 0.1177, 0.8161, 0.1387, 0.8171, 0.1482, 0.7918, 0.155, 0.7876, 0.1426, 0.8193, 0.1633, 0.8219, 0.1693, 0.8073, 0.1764, 0.8027, 0.1711, 0.8258, 0.1191, 0.8264, 0.1119, 0.8551, 0.1132, 0.8552, 0.1209, 0.8232, 0.1705, 0.8238, 0.1684, 0.8404, 0.1728, 0.8399, 0.1749, 0.8187, 0.1055, 0.8182, 0.1126, 0.7858, 0.1122, 0.7857, 0.1051, 0.8236, 0.1416, 0.8241, 0.1329, 0.8554, 0.1364, 0.8541, 0.1464, 0.8241, 0.1632, 0.824, 0.1566, 0.8472, 0.162, 0.8433, 0.1684, 0.8172, 0.1243, 0.8165, 0.1315, 0.7865, 0.1329, 0.786, 0.1245, 0.8171, 0.1482, 0.8179, 0.1561, 0.7969, 0.1639, 0.7918, 0.155, 0.827, 0.1043, 0.8271, 0.09699, 0.8553, 0.09742, 0.855, 0.105, 0.8271, 0.09699, 0.8272, 0.0884, 0.8553, 0.08841, 0.8553, 0.09742, 0.8252, 0.1255, 0.8258, 0.1191, 0.8552, 0.1209, 0.8552, 0.1279, 0.8186, 0.08839, 0.8187, 0.09772, 0.7857, 0.09763, 0.7856, 0.08837, 0.8182, 0.1126, 0.8178, 0.1179, 0.7858, 0.1177, 0.7858, 0.1122, 0.8241, 0.15, 0.8236, 0.1416, 0.8541, 0.1464, 0.8504, 0.1551, 0.8238, 0.1684, 0.8241, 0.1632, 0.8433, 0.1684, 0.8404, 0.1728, 0.8165, 0.1315, 0.8161, 0.1387, 0.7876, 0.1426, 0.7865, 0.1329, 0.8179, 0.1561, 0.8193, 0.1633, 0.8027, 0.1711, 0.7969, 0.1639, 0.8264, 0.1119, 0.827, 0.1043, 0.855, 0.105, 0.8551, 0.1132, 0.815, 0.2643, 0.8208, 0.2655, 0.8212, 0.2714, 0.8155, 0.2698, 0.813, 0.2582, 0.8185, 0.2586, 0.8208, 0.2655, 0.815, 0.2643, 0.8116, 0.2495, 0.8176, 0.2501, 0.8185, 0.2586, 0.813, 0.2582, 0.8111, 0.2401, 0.8178, 0.2396, 0.8176, 0.2501, 0.8116, 0.2495, 0.8118, 0.2315, 0.8183, 0.2309, 0.8178, 0.2396, 0.8111, 0.2401, 0.8122, 0.2249, 0.8184, 0.2239, 0.8183, 0.2309, 0.8118, 0.2315, 0.8155, 0.2698, 0.8212, 0.2714, 0.8216, 0.2778, 0.8159, 0.2769, 0.8159, 0.2769, 0.8216, 0.2778, 0.8214, 0.2855, 0.8151, 0.283, 0.8151, 0.283, 0.8214, 0.2855, 0.8207, 0.2923, 0.8144, 0.2894, 0.8144, 0.2894, 0.8207, 0.2923, 0.8203, 0.2972, 0.8149, 0.2948, 0.8149, 0.2948, 0.8203, 0.2972, 0.8207, 0.3029, 0.8165, 0.3009, 0.8165, 0.3009, 0.8207, 0.3029, 0.8216, 0.306, 0.8202, 0.3061, 0.8202, 0.3061, 0.8216, 0.306, 0.8214, 0.3067, 0.8207, 0.3072, 0.8184, 0.2239, 0.8122, 0.2249, 0.8133, 0.2192, 0.8194, 0.2191, 0.8194, 0.2191, 0.8133, 0.2192, 0.8148, 0.2128, 0.8208, 0.213, 0.8208, 0.213, 0.8148, 0.2128, 0.8149, 0.2073, 0.8205, 0.2076, 0.8205, 0.2076, 0.8149, 0.2073, 0.8149, 0.2017, 0.8199, 0.2023, 0.8199, 0.2023, 0.8149, 0.2017, 0.8135, 0.1959, 0.8191, 0.1953, 0.8191, 0.1953, 0.8135, 0.1959, 0.8136, 0.1928, 0.8186, 0.1907, 0.8186, 0.1907, 0.8136, 0.1928, 0.8142, 0.1892, 0.8183, 0.1872, 0.8183, 0.1872, 0.8142, 0.1892, 0.8156, 0.1854, 0.8187, 0.1833, 0.8187, 0.1833, 0.8156, 0.1854, 0.8179, 0.1817, 0.8187, 0.1817, 0.8496, 0.2654, 0.8491, 0.2714, 0.8426, 0.273, 0.8432, 0.2666, 0.8531, 0.2589, 0.8496, 0.2654, 0.8432, 0.2666, 0.8466, 0.2586, 0.8552, 0.249, 0.8531, 0.2589, 0.8466, 0.2586, 0.8485, 0.2493, 0.8557, 0.2384, 0.8552, 0.249, 0.8485, 0.2493, 0.8486, 0.238, 0.8543, 0.2292, 0.8557, 0.2384, 0.8486, 0.238, 0.8475, 0.229, 0.8537, 0.2219, 0.8543, 0.2292, 0.8475, 0.229, 0.8467, 0.2214, 0.8491, 0.2714, 0.8483, 0.2797, 0.8417, 0.2802, 0.8426, 0.273, 0.8483, 0.2797, 0.8489, 0.2872, 0.8408, 0.2889, 0.8417, 0.2802, 0.8489, 0.2872, 0.8487, 0.296, 0.8391, 0.2965, 0.8408, 0.2889, 0.8487, 0.296, 0.845, 0.3035, 0.8364, 0.302, 0.8391, 0.2965, 0.845, 0.3035, 0.8372, 0.3096, 0.8309, 0.3071, 0.8364, 0.302, 0.8372, 0.3096, 0.8279, 0.3104, 0.8272, 0.3089, 0.8309, 0.3071, 0.8279, 0.3104, 0.8267, 0.3101, 0.8267, 0.3094, 0.8272, 0.3089, 0.8467, 0.2214, 0.845, 0.2166, 0.8518, 0.2157, 0.8537, 0.2219, 0.845, 0.2166, 0.8421, 0.2108, 0.8487, 0.2088, 0.8518, 0.2157, 0.8421, 0.2108, 0.8406, 0.2047, 0.8471, 0.2021, 0.8487, 0.2088, 0.8406, 0.2047, 0.839, 0.1984, 0.8444, 0.1953, 0.8471, 0.2021, 0.839, 0.1984, 0.8367, 0.1898, 0.8441, 0.1871, 0.8444, 0.1953, 0.8367, 0.1898, 0.8343, 0.1848, 0.8419, 0.1829, 0.8441, 0.1871, 0.8343, 0.1848, 0.8318, 0.1815, 0.8375, 0.1792, 0.8419, 0.1829, 0.8318, 0.1815, 0.8282, 0.1792, 0.8321, 0.1778, 0.8375, 0.1792, 0.8282, 0.1792, 0.8269, 0.1782, 0.8274, 0.1776, 0.8321, 0.1778, 0.8208, 0.2655, 0.8432, 0.2666, 0.8426, 0.273, 0.8212, 0.2714, 0.8202, 0.3061, 0.8149, 0.3146, 0.8051, 0.3096, 0.8165, 0.3009, 0.8183, 0.1872, 0.8318, 0.1815, 0.8343, 0.1848, 0.8186, 0.1907, 0.8122, 0.2249, 0.7872, 0.221, 0.7883, 0.2142, 0.8133, 0.2192, 0.8156, 0.1854, 0.8078, 0.18, 0.8112, 0.1771, 0.8179, 0.1817, 0.8185, 0.2586, 0.8466, 0.2586, 0.8432, 0.2666, 0.8208, 0.2655, 0.8165, 0.3009, 0.8051, 0.3096, 0.7973, 0.3017, 0.8149, 0.2948, 0.8186, 0.1907, 0.8343, 0.1848, 0.8367, 0.1898, 0.8191, 0.1953, 0.8183, 0.2309, 0.8475, 0.229, 0.8486, 0.238, 0.8178, 0.2396, 0.8216, 0.306, 0.8272, 0.3089, 0.8267, 0.3094, 0.8214, 0.3067, 0.8142, 0.1892, 0.8032, 0.1827, 0.8078, 0.18, 0.8156, 0.1854, 0.8149, 0.2948, 0.7973, 0.3017, 0.7935, 0.2943, 0.8144, 0.2894, 0.8176, 0.2501, 0.8485, 0.2493, 0.8466, 0.2586, 0.8185, 0.2586, 0.8191, 0.1953, 0.8367, 0.1898, 0.839, 0.1984, 0.8199, 0.2023, 0.8178, 0.2396, 0.8486, 0.238, 0.8485, 0.2493, 0.8176, 0.2501, 0.8207, 0.3029, 0.8309, 0.3071, 0.8272, 0.3089, 0.8216, 0.306, 0.8136, 0.1928, 0.7993, 0.187, 0.8032, 0.1827, 0.8142, 0.1892, 0.8184, 0.2239, 0.8467, 0.2214, 0.8475, 0.229, 0.8183, 0.2309, 0.8144, 0.2894, 0.7935, 0.2943, 0.791, 0.287, 0.8151, 0.283, 0.8203, 0.2972, 0.8364, 0.302, 0.8309, 0.3071, 0.8207, 0.3029, 0.8199, 0.2023, 0.839, 0.1984, 0.8406, 0.2047, 0.8205, 0.2076, 0.8135, 0.1959, 0.797, 0.1907, 0.7993, 0.187, 0.8136, 0.1928, 0.8111, 0.2401, 0.7856, 0.239, 0.7863, 0.229, 0.8118, 0.2315, 0.8151, 0.283, 0.791, 0.287, 0.7895, 0.281, 0.8159, 0.2769, 0.8184, 0.1809, 0.8266, 0.1774, 0.8269, 0.1782, 0.8187, 0.1817, 0.8207, 0.2923, 0.8391, 0.2965, 0.8364, 0.302, 0.8203, 0.2972, 0.8205, 0.2076, 0.8406, 0.2047, 0.8421, 0.2108, 0.8208, 0.213, 0.8149, 0.2017, 0.7935, 0.1974, 0.797, 0.1907, 0.8135, 0.1959, 0.8159, 0.2769, 0.7895, 0.281, 0.7885, 0.2742, 0.8155, 0.2698, 0.8214, 0.3067, 0.8267, 0.3094, 0.8264, 0.3099, 0.8212, 0.3073, 0.8116, 0.2495, 0.7856, 0.2506, 0.7856, 0.239, 0.8111, 0.2401, 0.8214, 0.2855, 0.8408, 0.2889, 0.8391, 0.2965, 0.8207, 0.2923, 0.8208, 0.213, 0.8421, 0.2108, 0.845, 0.2166, 0.8194, 0.2191, 0.8149, 0.2073, 0.7912, 0.2026, 0.7935, 0.1974, 0.8149, 0.2017, 0.813, 0.2582, 0.7865, 0.2618, 0.7856, 0.2506, 0.8116, 0.2495, 0.8155, 0.2698, 0.7885, 0.2742, 0.7876, 0.2692, 0.815, 0.2643, 0.8216, 0.2778, 0.8417, 0.2802, 0.8408, 0.2889, 0.8214, 0.2855, 0.8194, 0.2191, 0.845, 0.2166, 0.8467, 0.2214, 0.8184, 0.2239, 0.8187, 0.1817, 0.8269, 0.1782, 0.8282, 0.1792, 0.8187, 0.1833, 0.8148, 0.2128, 0.7894, 0.2078, 0.7912, 0.2026, 0.8149, 0.2073, 0.815, 0.2643, 0.7876, 0.2692, 0.7865, 0.2618, 0.813, 0.2582, 0.8207, 0.3072, 0.8163, 0.3143, 0.8149, 0.3146, 0.8202, 0.3061, 0.8212, 0.2714, 0.8426, 0.273, 0.8417, 0.2802, 0.8216, 0.2778, 0.8187, 0.1833, 0.8282, 0.1792, 0.8318, 0.1815, 0.8183, 0.1872, 0.8118, 0.2315, 0.7863, 0.229, 0.7872, 0.221, 0.8122, 0.2249, 0.8133, 0.2192, 0.7883, 0.2142, 0.7894, 0.2078, 0.8148, 0.2128, 0.7928, 0.406, 0.7986, 0.4068, 0.7995, 0.4129, 0.7934, 0.4115, 0.7895, 0.4005, 0.7953, 0.4, 0.7986, 0.4068, 0.7928, 0.406, 0.7869, 0.3914, 0.7933, 0.3914, 0.7953, 0.4, 0.7895, 0.4005, 0.7856, 0.381, 0.7927, 0.3802, 0.7933, 0.3914, 0.7869, 0.3914, 0.7863, 0.3714, 0.7933, 0.3708, 0.7927, 0.3802, 0.7856, 0.381, 0.7865, 0.3638, 0.7937, 0.3631, 0.7933, 0.3708, 0.7863, 0.3714, 0.7934, 0.4115, 0.7995, 0.4129, 0.8005, 0.4197, 0.7941, 0.4193, 0.7941, 0.4193, 0.8005, 0.4197, 0.8017, 0.4286, 0.7933, 0.4269, 0.7933, 0.4269, 0.8017, 0.4286, 0.8035, 0.4368, 0.7935, 0.4361, 0.7935, 0.4361, 0.8035, 0.4368, 0.8062, 0.4424, 0.7975, 0.444, 0.7975, 0.444, 0.8062, 0.4424, 0.8117, 0.4472, 0.8058, 0.4501, 0.8058, 0.4501, 0.8117, 0.4472, 0.8156, 0.4484, 0.8149, 0.4501, 0.8149, 0.4501, 0.8156, 0.4484, 0.8162, 0.4489, 0.8162, 0.4498, 0.7937, 0.3631, 0.7865, 0.3638, 0.7881, 0.3571, 0.7954, 0.3578, 0.7954, 0.3578, 0.7881, 0.3571, 0.7912, 0.3494, 0.7983, 0.3512, 0.7983, 0.3512, 0.7912, 0.3494, 0.7929, 0.3424, 0.7995, 0.3448, 0.7995, 0.3448, 0.7929, 0.3424, 0.7957, 0.3359, 0.8008, 0.3389, 0.8008, 0.3389, 0.7957, 0.3359, 0.796, 0.3284, 0.803, 0.3309, 0.803, 0.3309, 0.796, 0.3284, 0.798, 0.3245, 0.8053, 0.3259, 0.8053, 0.3259, 0.798, 0.3245, 0.8019, 0.3208, 0.8074, 0.3227, 0.8074, 0.3227, 0.8019, 0.3208, 0.8068, 0.319, 0.8109, 0.32, 0.8109, 0.32, 0.8068, 0.319, 0.8115, 0.3183, 0.8121, 0.3188, 0.8266, 0.4041, 0.8261, 0.4097, 0.8203, 0.4115, 0.8204, 0.4056, 0.8287, 0.3975, 0.8266, 0.4041, 0.8204, 0.4056, 0.8229, 0.3979, 0.8299, 0.3885, 0.8287, 0.3975, 0.8229, 0.3979, 0.8238, 0.3892, 0.8301, 0.3793, 0.8299, 0.3885, 0.8238, 0.3892, 0.8236, 0.3789, 0.8292, 0.3709, 0.8301, 0.3793, 0.8236, 0.3789, 0.8228, 0.3705, 0.8286, 0.3643, 0.8292, 0.3709, 0.8228, 0.3705, 0.8225, 0.3634, 0.8261, 0.4097, 0.8257, 0.4169, 0.8202, 0.4181, 0.8203, 0.4115, 0.8257, 0.4169, 0.8266, 0.4228, 0.8207, 0.4255, 0.8202, 0.4181, 0.8266, 0.4228, 0.8275, 0.4289, 0.8215, 0.4318, 0.8207, 0.4255, 0.8275, 0.4289, 0.8272, 0.4341, 0.822, 0.4366, 0.8215, 0.4318, 0.8272, 0.4341, 0.8259, 0.4401, 0.8218, 0.4422, 0.822, 0.4366, 0.8259, 0.4401, 0.8225, 0.4455, 0.8214, 0.4455, 0.8218, 0.4422, 0.8225, 0.4455, 0.8221, 0.4464, 0.8215, 0.4461, 0.8214, 0.4455, 0.8225, 0.3634, 0.8215, 0.3587, 0.8274, 0.3587, 0.8286, 0.3643, 0.8215, 0.3587, 0.8199, 0.3532, 0.8258, 0.3526, 0.8274, 0.3587, 0.8199, 0.3532, 0.8197, 0.3477, 0.8255, 0.3471, 0.8258, 0.3526, 0.8197, 0.3477, 0.8201, 0.3421, 0.8253, 0.3412, 0.8255, 0.3471, 0.8201, 0.3421, 0.8207, 0.3347, 0.8264, 0.335, 0.8253, 0.3412, 0.8207, 0.3347, 0.8209, 0.3301, 0.8261, 0.3319, 0.8264, 0.335, 0.8209, 0.3301, 0.8212, 0.3266, 0.8252, 0.3284, 0.8261, 0.3319, 0.8212, 0.3266, 0.8205, 0.3229, 0.8237, 0.3247, 0.8252, 0.3284, 0.8205, 0.3229, 0.8203, 0.3213, 0.8211, 0.3212, 0.8237, 0.3247, 0.7986, 0.4068, 0.8204, 0.4056, 0.8203, 0.4115, 0.7995, 0.4129, 0.8274, 0.4523, 0.8225, 0.4455, 0.8259, 0.4401, 0.8361, 0.4487, 0.8074, 0.3227, 0.8212, 0.3266, 0.8209, 0.3301, 0.8053, 0.3259, 0.854, 0.3603, 0.8286, 0.3643, 0.8274, 0.3587, 0.8528, 0.3532, 0.8316, 0.3181, 0.8237, 0.3247, 0.8211, 0.3212, 0.8275, 0.3152, 0.7953, 0.4, 0.8229, 0.3979, 0.8204, 0.4056, 0.7986, 0.4068, 0.8361, 0.4487, 0.8259, 0.4401, 0.8272, 0.4341, 0.8444, 0.4419, 0.8053, 0.3259, 0.8209, 0.3301, 0.8207, 0.3347, 0.803, 0.3309, 0.7933, 0.3708, 0.8228, 0.3705, 0.8236, 0.3789, 0.7927, 0.3802, 0.8156, 0.4484, 0.8214, 0.4455, 0.8215, 0.4461, 0.8162, 0.4489, 0.837, 0.3213, 0.8252, 0.3284, 0.8237, 0.3247, 0.8316, 0.3181, 0.8444, 0.4419, 0.8272, 0.4341, 0.8275, 0.4289, 0.8487, 0.4344, 0.7933, 0.3914, 0.8238, 0.3892, 0.8229, 0.3979, 0.7953, 0.4, 0.803, 0.3309, 0.8207, 0.3347, 0.8201, 0.3421, 0.8008, 0.3389, 0.7927, 0.3802, 0.8236, 0.3789, 0.8238, 0.3892, 0.7933, 0.3914, 0.8117, 0.4472, 0.8218, 0.4422, 0.8214, 0.4455, 0.8156, 0.4484, 0.8408, 0.3258, 0.8261, 0.3319, 0.8252, 0.3284, 0.837, 0.3213, 0.7937, 0.3631, 0.8225, 0.3634, 0.8228, 0.3705, 0.7933, 0.3708, 0.8487, 0.4344, 0.8275, 0.4289, 0.8266, 0.4228, 0.8516, 0.4264, 0.8062, 0.4424, 0.822, 0.4366, 0.8218, 0.4422, 0.8117, 0.4472, 0.8008, 0.3389, 0.8201, 0.3421, 0.8197, 0.3477, 0.7995, 0.3448, 0.8433, 0.3297, 0.8264, 0.335, 0.8261, 0.3319, 0.8408, 0.3258, 0.8558, 0.3787, 0.8301, 0.3793, 0.8292, 0.3709, 0.855, 0.3683, 0.8516, 0.4264, 0.8266, 0.4228, 0.8257, 0.4169, 0.853, 0.4199, 0.8123, 0.318, 0.8206, 0.3205, 0.8203, 0.3213, 0.8121, 0.3188, 0.8035, 0.4368, 0.8215, 0.4318, 0.822, 0.4366, 0.8062, 0.4424, 0.7995, 0.3448, 0.8197, 0.3477, 0.8199, 0.3532, 0.7983, 0.3512, 0.8465, 0.3357, 0.8253, 0.3412, 0.8264, 0.335, 0.8433, 0.3297, 0.853, 0.4199, 0.8257, 0.4169, 0.8261, 0.4097, 0.8537, 0.413, 0.8162, 0.4489, 0.8215, 0.4461, 0.8218, 0.4467, 0.8165, 0.4495, 0.8558, 0.3904, 0.8299, 0.3885, 0.8301, 0.3793, 0.8558, 0.3787, 0.8017, 0.4286, 0.8207, 0.4255, 0.8215, 0.4318, 0.8035, 0.4368, 0.7983, 0.3512, 0.8199, 0.3532, 0.8215, 0.3587, 0.7954, 0.3578, 0.8492, 0.3411, 0.8255, 0.3471, 0.8253, 0.3412, 0.8465, 0.3357, 0.8551, 0.4013, 0.8287, 0.3975, 0.8299, 0.3885, 0.8558, 0.3904, 0.8537, 0.413, 0.8261, 0.4097, 0.8266, 0.4041, 0.8543, 0.4079, 0.8005, 0.4197, 0.8202, 0.4181, 0.8207, 0.4255, 0.8017, 0.4286, 0.7954, 0.3578, 0.8215, 0.3587, 0.8225, 0.3634, 0.7937, 0.3631, 0.8121, 0.3188, 0.8203, 0.3213, 0.8205, 0.3229, 0.8109, 0.32, 0.8512, 0.3462, 0.8258, 0.3526, 0.8255, 0.3471, 0.8492, 0.3411, 0.8543, 0.4079, 0.8266, 0.4041, 0.8287, 0.3975, 0.8551, 0.4013, 0.8262, 0.4521, 0.8221, 0.4464, 0.8225, 0.4455, 0.8274, 0.4523, 0.7995, 0.4129, 0.8203, 0.4115, 0.8202, 0.4181, 0.8005, 0.4197, 0.8109, 0.32, 0.8205, 0.3229, 0.8212, 0.3266, 0.8074, 0.3227, 0.855, 0.3683, 0.8292, 0.3709, 0.8286, 0.3643, 0.854, 0.3603, 0.8528, 0.3532, 0.8274, 0.3587, 0.8258, 0.3526, 0.8512, 0.3462, 0.8558, 0.806, 0.8424, 0.7975, 0.8424, 0.4887, 0.8558, 0.4802, 0.8381, 0.5241, 0.8418, 0.5716, 0.8265, 0.5775, 0.823, 0.5325, 0.8418, 0.5716, 0.8401, 0.6157, 0.8249, 0.6193, 0.8265, 0.5775, 0.7901, 0.524, 0.7996, 0.4802, 0.8141, 0.4911, 0.805, 0.5326, 0.8401, 0.6157, 0.8366, 0.6492, 0.8215, 0.6511, 0.8249, 0.6193, 0.7856, 0.5713, 0.7901, 0.524, 0.805, 0.5326, 0.8008, 0.5776, 0.8366, 0.6492, 0.8325, 0.6864, 0.8177, 0.6864, 0.8215, 0.6511, 0.7866, 0.6155, 0.7856, 0.5713, 0.8008, 0.5776, 0.8017, 0.6194, 0.8325, 0.6864, 0.8294, 0.7174, 0.8147, 0.7158, 0.8177, 0.6864, 0.7896, 0.649, 0.7866, 0.6155, 0.8017, 0.6194, 0.8046, 0.6512, 0.793, 0.6864, 0.7896, 0.649, 0.8046, 0.6512, 0.8079, 0.6866, 0.8294, 0.7174, 0.832, 0.7488, 0.8172, 0.7455, 0.8147, 0.7158, 0.8294, 0.4802, 0.8381, 0.5241, 0.823, 0.5325, 0.8147, 0.4909, 0.7956, 0.7174, 0.793, 0.6864, 0.8079, 0.6866, 0.8103, 0.716, 0.832, 0.7488, 0.8384, 0.7742, 0.8233, 0.7696, 0.8172, 0.7455, 0.5683, 0.8366, 0.5683, 0.3975, 0.5824, 0.4089, 0.5824, 0.8252, 0.7925, 0.7487, 0.7956, 0.7174, 0.8103, 0.716, 0.8073, 0.7457, 0.7856, 0.774, 0.7925, 0.7487, 0.8073, 0.7457, 0.8008, 0.7697, 0.785, 0.873, 0.5945, 0.873, 0.5945, 0.8319, 0.785, 0.8319, 0.7751, 0.3931, 0.5846, 0.3931, 0.5846, 0.3521, 0.7751, 0.3521, 0.785, 0.8319, 0.5945, 0.8319, 0.5945, 0.7914, 0.785, 0.7914, 0.7751, 0.3521, 0.5846, 0.3521, 0.5846, 0.3115, 0.7751, 0.3115, 0.785, 0.7914, 0.5945, 0.7914, 0.5945, 0.7425, 0.785, 0.7425, 0.7751, 0.3115, 0.5846, 0.3115, 0.5846, 0.2627, 0.7751, 0.2627, 0.785, 0.7425, 0.5945, 0.7425, 0.5945, 0.6987, 0.785, 0.6986, 0.7751, 0.2627, 0.5846, 0.2627, 0.5846, 0.2188, 0.7751, 0.2188, 0.785, 0.6986, 0.5945, 0.6987, 0.5945, 0.6412, 0.785, 0.6412, 0.7751, 0.2188, 0.5846, 0.2188, 0.5846, 0.1613, 0.7751, 0.1613, 0.785, 0.6412, 0.5945, 0.6412, 0.5945, 0.5791, 0.785, 0.5791, 0.7751, 0.1613, 0.5846, 0.1613, 0.5846, 0.09928, 0.7751, 0.09928, 0.0003255, 0.9127, 0.01708, 0.8989, 0.4415, 0.8989, 0.4583, 0.9127, 0.785, 0.4466, 0.5846, 0.4466, 0.5846, 0.4272, 0.7751, 0.4272, 0.785, 0.4581, 0.5846, 0.4581, 0.5846, 0.4466, 0.785, 0.4466, 0.785, 0.938, 0.5846, 0.938, 0.5846, 0.9264, 0.785, 0.9264, 0.4572, 0.9242, 0.001353, 0.9242, 0.0003255, 0.9127, 0.4583, 0.9127, 0.4572, 0.9785, 0.4583, 0.9901, 0.0003255, 0.9901, 0.001353, 0.9785, 0.4386, 0.9681, 0.4572, 0.9785, 0.001353, 0.9785, 0.02004, 0.9681, 0.02004, 0.9386, 0.001353, 0.9242, 0.4572, 0.9242, 0.4385, 0.9386, 0.785, 0.9594, 0.5945, 0.9594, 0.5846, 0.938, 0.785, 0.938, 0.7751, 0.4795, 0.5846, 0.4795, 0.5846, 0.4581, 0.785, 0.4581, 0.4142, 0.07521, 0.4588, 0.09285, 0.4546, 0.0992, 0.4128, 0.08291, 0.4588, 0.09285, 0.4922, 0.1271, 0.4856, 0.1313, 0.4546, 0.0992, 0.2668, 0.1751, 0.2857, 0.1298, 0.2923, 0.1342, 0.2745, 0.1768, 0.3613, 0.3218, 0.3167, 0.3038, 0.321, 0.2974, 0.3628, 0.3142, 0.51, 0.1719, 0.5087, 0.2208, 0.5009, 0.2191, 0.5023, 0.1733, 0.2857, 0.1298, 0.3207, 0.09521, 0.3251, 0.1018, 0.2923, 0.1342, 0.4922, 0.1271, 0.51, 0.1719, 0.5023, 0.1733, 0.4856, 0.1313, 0.4098, 0.3214, 0.3613, 0.3218, 0.3628, 0.3142, 0.4081, 0.3138, 0.3207, 0.09521, 0.3657, 0.0758, 0.3673, 0.08345, 0.3251, 0.1018, 0.3167, 0.3038, 0.2833, 0.2692, 0.2899, 0.265, 0.321, 0.2974, 0.2833, 0.2692, 0.2656, 0.2239, 0.2733, 0.2225, 0.2899, 0.265, 0.3657, 0.0758, 0.4142, 0.07521, 0.4128, 0.08291, 0.3673, 0.08345, 0.4546, 0.3016, 0.4098, 0.3214, 0.4081, 0.3138, 0.4501, 0.295, 0.4894, 0.2664, 0.4546, 0.3016, 0.4501, 0.295, 0.4828, 0.2619, 0.5087, 0.2208, 0.4894, 0.2664, 0.4828, 0.2619, 0.5009, 0.2191, 0.2656, 0.2239, 0.2668, 0.1751, 0.2745, 0.1768, 0.2733, 0.2225, 0.2422, 0.2281, 0.2425, 0.1699, 0.2548, 0.1725, 0.2543, 0.226, 0.2543, 0.226, 0.2548, 0.1725, 0.2617, 0.174, 0.2609, 0.2247, 0.2609, 0.2247, 0.2617, 0.174, 0.2668, 0.1751, 0.2656, 0.2239, 0.5329, 0.226, 0.5094, 0.2798, 0.4991, 0.2729, 0.5206, 0.2234, 0.5206, 0.2234, 0.4991, 0.2729, 0.4934, 0.2691, 0.5137, 0.2219, 0.5137, 0.2219, 0.4934, 0.2691, 0.4894, 0.2664, 0.5087, 0.2208, 0.5094, 0.2798, 0.4686, 0.322, 0.4615, 0.3116, 0.4991, 0.2729, 0.4991, 0.2729, 0.4615, 0.3116, 0.4575, 0.3058, 0.4934, 0.2691, 0.4934, 0.2691, 0.4575, 0.3058, 0.4546, 0.3016, 0.4894, 0.2664, 0.4686, 0.322, 0.4147, 0.3446, 0.4122, 0.3326, 0.4615, 0.3116, 0.4615, 0.3116, 0.4122, 0.3326, 0.4108, 0.326, 0.4575, 0.3058, 0.4575, 0.3058, 0.4108, 0.326, 0.4098, 0.3214, 0.4546, 0.3016, 0.3608, 0.05251, 0.4187, 0.0512, 0.4164, 0.06341, 0.3633, 0.06449, 0.3633, 0.06449, 0.4164, 0.06341, 0.4151, 0.07022, 0.3647, 0.07114, 0.3647, 0.07114, 0.4151, 0.07022, 0.4142, 0.07521, 0.3657, 0.0758, 0.2628, 0.2824, 0.2422, 0.2281, 0.2543, 0.226, 0.2732, 0.2757, 0.2732, 0.2757, 0.2543, 0.226, 0.2609, 0.2247, 0.2791, 0.2719, 0.2791, 0.2719, 0.2609, 0.2247, 0.2656, 0.2239, 0.2833, 0.2692, 0.3035, 0.3233, 0.2628, 0.2824, 0.2732, 0.2757, 0.3103, 0.3132, 0.3103, 0.3132, 0.2732, 0.2757, 0.2791, 0.2719, 0.3141, 0.3077, 0.3141, 0.3077, 0.2791, 0.2719, 0.2833, 0.2692, 0.3167, 0.3038, 0.3068, 0.07465, 0.3608, 0.05251, 0.3633, 0.06449, 0.3138, 0.08509, 0.3138, 0.08509, 0.3633, 0.06449, 0.3647, 0.07114, 0.3178, 0.09092, 0.3178, 0.09092, 0.3647, 0.07114, 0.3657, 0.0758, 0.3207, 0.09521, 0.4147, 0.3446, 0.3567, 0.3458, 0.3591, 0.3336, 0.4122, 0.3326, 0.4122, 0.3326, 0.3591, 0.3336, 0.3604, 0.3268, 0.4108, 0.326, 0.4108, 0.326, 0.3604, 0.3268, 0.3613, 0.3218, 0.4098, 0.3214, 0.5126, 0.1138, 0.5333, 0.1678, 0.5213, 0.1699, 0.5022, 0.1206, 0.5022, 0.1206, 0.5213, 0.1699, 0.5147, 0.1711, 0.4964, 0.1244, 0.4964, 0.1244, 0.5147, 0.1711, 0.51, 0.1719, 0.4922, 0.1271, 0.2659, 0.1164, 0.3068, 0.07465, 0.3138, 0.08509, 0.2761, 0.1233, 0.2761, 0.1233, 0.3138, 0.08509, 0.3178, 0.09092, 0.2818, 0.1271, 0.2818, 0.1271, 0.3178, 0.09092, 0.3207, 0.09521, 0.2857, 0.1298, 0.5333, 0.1678, 0.5329, 0.226, 0.5206, 0.2234, 0.5213, 0.1699, 0.5213, 0.1699, 0.5206, 0.2234, 0.5137, 0.2219, 0.5147, 0.1711, 0.5147, 0.1711, 0.5137, 0.2219, 0.5087, 0.2208, 0.51, 0.1719, 0.3567, 0.3458, 0.3035, 0.3233, 0.3103, 0.3132, 0.3591, 0.3336, 0.3591, 0.3336, 0.3103, 0.3132, 0.3141, 0.3077, 0.3604, 0.3268, 0.3604, 0.3268, 0.3141, 0.3077, 0.3167, 0.3038, 0.3613, 0.3218, 0.2425, 0.1699, 0.2659, 0.1164, 0.2761, 0.1233, 0.2548, 0.1725, 0.2548, 0.1725, 0.2761, 0.1233, 0.2818, 0.1271, 0.2617, 0.174, 0.2617, 0.174, 0.2818, 0.1271, 0.2857, 0.1298, 0.2668, 0.1751, 0.4718, 0.07334, 0.5126, 0.1138, 0.5022, 0.1206, 0.4651, 0.08339, 0.4651, 0.08339, 0.5022, 0.1206, 0.4964, 0.1244, 0.4614, 0.08896, 0.4614, 0.08896, 0.4964, 0.1244, 0.4922, 0.1271, 0.4588, 0.09285, 0.4187, 0.0512, 0.4718, 0.07334, 0.4651, 0.08339, 0.4164, 0.06341, 0.4164, 0.06341, 0.4651, 0.08339, 0.4614, 0.08896, 0.4151, 0.07022, 0.4151, 0.07022, 0.4614, 0.08896, 0.4588, 0.09285, 0.4142, 0.07521, 0.4204, 0.04241, 0.4769, 0.06578, 0.4738, 0.0704, 0.4194, 0.04764, 0.4769, 0.06578, 0.5201, 0.1089, 0.5156, 0.1119, 0.4738, 0.0704, 0.2337, 0.1681, 0.2583, 0.1112, 0.2629, 0.1144, 0.239, 0.1692, 0.355, 0.3546, 0.2984, 0.3308, 0.3015, 0.3262, 0.3561, 0.3494, 0.5423, 0.1661, 0.5418, 0.2279, 0.5365, 0.2268, 0.5368, 0.1671, 0.2583, 0.1112, 0.3018, 0.06715, 0.3048, 0.07162, 0.2629, 0.1144, 0.5201, 0.1089, 0.5423, 0.1661, 0.5368, 0.1671, 0.5156, 0.1119, 0.4166, 0.3536, 0.355, 0.3546, 0.3561, 0.3494, 0.4155, 0.3481, 0.3018, 0.06715, 0.3589, 0.04352, 0.36, 0.049, 0.3048, 0.07162, 0.2984, 0.3308, 0.2553, 0.2873, 0.2598, 0.2844, 0.3015, 0.3262, 0.2553, 0.2873, 0.2332, 0.2298, 0.2387, 0.2288, 0.2598, 0.2844, 0.3589, 0.04352, 0.4204, 0.04241, 0.4194, 0.04764, 0.36, 0.049, 0.4737, 0.3295, 0.4166, 0.3536, 0.4155, 0.3481, 0.4707, 0.325, 0.5171, 0.2849, 0.4737, 0.3295, 0.4707, 0.325, 0.5124, 0.2818, 0.5418, 0.2279, 0.5171, 0.2849, 0.5124, 0.2818, 0.5365, 0.2268, 0.2332, 0.2298, 0.2337, 0.1681, 0.239, 0.1692, 0.2387, 0.2288, 0.4194, 0.04764, 0.4738, 0.0704, 0.4718, 0.07334, 0.4187, 0.0512, 0.4738, 0.0704, 0.5156, 0.1119, 0.5126, 0.1138, 0.4718, 0.07334, 0.239, 0.1692, 0.2629, 0.1144, 0.2659, 0.1164, 0.2425, 0.1699, 0.3561, 0.3494, 0.3015, 0.3262, 0.3035, 0.3233, 0.3567, 0.3458, 0.5368, 0.1671, 0.5365, 0.2268, 0.5329, 0.226, 0.5333, 0.1678, 0.2629, 0.1144, 0.3048, 0.07162, 0.3068, 0.07465, 0.2659, 0.1164, 0.5156, 0.1119, 0.5368, 0.1671, 0.5333, 0.1678, 0.5126, 0.1138, 0.4155, 0.3481, 0.3561, 0.3494, 0.3567, 0.3458, 0.4147, 0.3446, 0.3048, 0.07162, 0.36, 0.049, 0.3608, 0.05251, 0.3068, 0.07465, 0.3015, 0.3262, 0.2598, 0.2844, 0.2628, 0.2824, 0.3035, 0.3233, 0.2598, 0.2844, 0.2387, 0.2288, 0.2422, 0.2281, 0.2628, 0.2824, 0.36, 0.049, 0.4194, 0.04764, 0.4187, 0.0512, 0.3608, 0.05251, 0.4707, 0.325, 0.4155, 0.3481, 0.4147, 0.3446, 0.4686, 0.322, 0.5124, 0.2818, 0.4707, 0.325, 0.4686, 0.322, 0.5094, 0.2798, 0.5365, 0.2268, 0.5124, 0.2818, 0.5094, 0.2798, 0.5329, 0.226, 0.2387, 0.2288, 0.239, 0.1692, 0.2425, 0.1699, 0.2422, 0.2281, 0.4546, 0.0992, 0.4856, 0.1313, 0.4804, 0.1348, 0.4512, 0.1044, 0.3251, 0.1018, 0.3673, 0.08345, 0.3688, 0.08966, 0.3287, 0.1071, 0.5423, 0.1661, 0.5201, 0.1089, 0.5559, 0.08548, 0.584, 0.1585, 0.2923, 0.1342, 0.3251, 0.1018, 0.3287, 0.1071, 0.2976, 0.1377, 0.2899, 0.265, 0.2733, 0.2225, 0.2796, 0.2212, 0.2951, 0.2615, 0.355, 0.3546, 0.4166, 0.3536, 0.4254, 0.3952, 0.3468, 0.3969, 0.321, 0.2974, 0.2899, 0.265, 0.2951, 0.2615, 0.3244, 0.2922, 0.4501, 0.295, 0.4081, 0.3138, 0.4066, 0.3076, 0.4463, 0.2898, 0.5418, 0.2279, 0.5423, 0.1661, 0.584, 0.1585, 0.584, 0.2368, 0.4828, 0.2619, 0.4501, 0.295, 0.4463, 0.2898, 0.4773, 0.2584, 0.2337, 0.1681, 0.2332, 0.2298, 0.1915, 0.2374, 0.1915, 0.1592, 0.2984, 0.3308, 0.355, 0.3546, 0.3468, 0.3969, 0.2747, 0.3659, 0.5009, 0.2191, 0.4828, 0.2619, 0.4773, 0.2584, 0.4946, 0.2178, 0.4204, 0.04241, 0.3589, 0.04352, 0.3503, 0.00206, 0.4284, 0.0003255, 0.2583, 0.1112, 0.2337, 0.1681, 0.1915, 0.1592, 0.2231, 0.08742, 0.4128, 0.08291, 0.4546, 0.0992, 0.4512, 0.1044, 0.4118, 0.08908, 0.4769, 0.06578, 0.4204, 0.04241, 0.4284, 0.0003255, 0.5003, 0.03073, 0.3673, 0.08345, 0.4128, 0.08291, 0.4118, 0.08908, 0.3688, 0.08966, 0.2745, 0.1768, 0.2923, 0.1342, 0.2976, 0.1377, 0.2808, 0.178, 0.5171, 0.2849, 0.5418, 0.2279, 0.584, 0.2368, 0.5525, 0.3087, 0.2733, 0.2225, 0.2745, 0.1768, 0.2808, 0.178, 0.2796, 0.2212, 0.3628, 0.3142, 0.321, 0.2974, 0.3244, 0.2922, 0.3639, 0.308, 0.4737, 0.3295, 0.5171, 0.2849, 0.5525, 0.3087, 0.498, 0.3652, 0.5023, 0.1733, 0.5009, 0.2191, 0.4946, 0.2178, 0.4961, 0.1744, 0.2553, 0.2873, 0.2984, 0.3308, 0.2747, 0.3659, 0.2192, 0.3106, 0.4166, 0.3536, 0.4737, 0.3295, 0.498, 0.3652, 0.4254, 0.3952, 0.4081, 0.3138, 0.3628, 0.3142, 0.3639, 0.308, 0.4066, 0.3076, 0.3018, 0.06715, 0.2583, 0.1112, 0.2231, 0.08742, 0.2778, 0.03137, 0.2332, 0.2298, 0.2553, 0.2873, 0.2192, 0.3106, 0.1915, 0.2374, 0.4856, 0.1313, 0.5023, 0.1733, 0.4961, 0.1744, 0.4804, 0.1348, 0.5201, 0.1089, 0.4769, 0.06578, 0.5003, 0.03073, 0.5559, 0.08548, 0.3589, 0.04352, 0.3018, 0.06715, 0.2778, 0.03137, 0.3503, 0.00206, 0.0003258, 0.7486, 0.0003258, 0.6738, 0.1908, 0.6738, 0.1908, 0.7486, 0.0003257, 0.5241, 0.0003256, 0.4493, 0.1908, 0.4493, 0.1908, 0.5241, 0.000326, 0.8234, 0.0003258, 0.7486, 0.1908, 0.7486, 0.1908, 0.8234, 0.0003255, 0.15, 0.0003255, 0.07515, 0.1908, 0.07515, 0.1908, 0.15, 0.0003255, 0.2248, 0.0003255, 0.15, 0.1908, 0.15, 0.1908, 0.2248, 0.0003257, 0.599, 0.0003257, 0.5241, 0.1908, 0.5241, 0.1908, 0.599, 0.0003255, 0.2996, 0.0003255, 0.2248, 0.1908, 0.2248, 0.1908, 0.2996, 0.000326, 0.8983, 0.000326, 0.8234, 0.1908, 0.8234, 0.1908, 0.8983, 0.0003258, 0.6738, 0.0003257, 0.599, 0.1908, 0.599, 0.1908, 0.6738, 0.0003255, 0.07515, 0.0003255, 0.0003255, 0.1908, 0.0003255, 0.1908, 0.07515, 0.0003256, 0.3745, 0.0003255, 0.2996, 0.1908, 0.2996, 0.1908, 0.3745, 0.0003256, 0.4493, 0.0003256, 0.3745, 0.1908, 0.3745, 0.1908, 0.4493, 0.1915, 0.5504, 0.2186, 0.4806, 0.2715, 0.4277, 0.34, 0.3975, 0.4148, 0.3975, 0.4845, 0.4246, 0.5374, 0.4775, 0.5676, 0.546, 0.5676, 0.6208, 0.5405, 0.6906, 0.4876, 0.7435, 0.4191, 0.7737, 0.3443, 0.7737, 0.2746, 0.7466, 0.2216, 0.6937, 0.1915, 0.6252, 0.481, 0.8, 0.2017, 0.8, 0.1929, 0.7914, 0.4898, 0.7914, 0.3871, 0.8826, 0.1966, 0.8826, 0.1915, 0.8713, 0.3871, 0.8713, 0.1966, 0.8238, 0.3871, 0.8238, 0.3871, 0.8351, 0.1915, 0.8351, 0.481, 0.8007, 0.4898, 0.8076, 0.1929, 0.8076, 0.2017, 0.8007, 0.4898, 0.7914, 0.1929, 0.7914, 0.1915, 0.7838, 0.4913, 0.7838, 0.3871, 0.8713, 0.1915, 0.8713, 0.1915, 0.8635, 0.3871, 0.8635, 0.1915, 0.8351, 0.3871, 0.8351, 0.3871, 0.8428, 0.1915, 0.8428, 0.4898, 0.8076, 0.4913, 0.8152, 0.1915, 0.8152, 0.1929, 0.8076, 0.4913, 0.7838, 0.1915, 0.7838, 0.1976, 0.7743, 0.4851, 0.7743, 0.3871, 0.8635, 0.1915, 0.8635, 0.1966, 0.8535, 0.3871, 0.8535, 0.1915, 0.8428, 0.3871, 0.8428, 0.3871, 0.8529, 0.1966, 0.8529, 0.4913, 0.8152, 0.4851, 0.8232, 0.1976, 0.8232, 0.1915, 0.8152, 0.0003736, 0.9485, 0.0183, 0.9392, 0.5298, 0.9392, 0.5481, 0.9485, 0.0003255, 0.958, 0.0003736, 0.9485, 0.5481, 0.9485, 0.548, 0.958, 0.4589, 0.9764, 0.9496, 0.9766, 0.9496, 0.9851, 0.459, 0.985, 0.7817, 0.02848, 0.5846, 0.02848, 0.5846, 0.0211, 0.7817, 0.0211, 0.785, 0.5083, 0.588, 0.5083, 0.588, 0.501, 0.785, 0.501, 0.459, 0.985, 0.9496, 0.9851, 0.9338, 0.9933, 0.4808, 0.9932, 0.7817, 0.0211, 0.5846, 0.0211, 0.5846, 0.0003257, 0.7751, 0.0003255, 0.785, 0.501, 0.588, 0.501, 0.5945, 0.4802, 0.785, 0.4802, 0.7751, 0.09928, 0.5846, 0.09928, 0.5846, 0.04094, 0.7751, 0.04094, 0.785, 0.5791, 0.5945, 0.5791, 0.5945, 0.5208, 0.785, 0.5208, 0.785, 0.9071, 0.5945, 0.9071, 0.5945, 0.873, 0.785, 0.873, 0.7751, 0.4272, 0.5846, 0.4272, 0.5846, 0.3931, 0.7751, 0.3931, 0.4583, 0.9901, 0.4415, 0.9997, 0.01708, 0.9997, 0.0003255, 0.9901, 0.785, 0.9264, 0.5846, 0.9264, 0.5945, 0.9071, 0.785, 0.9071, 0.01192, 0.9674, 0.0003255, 0.958, 0.548, 0.958, 0.5379, 0.9674, 0.4678, 0.9681, 0.9342, 0.9682, 0.9496, 0.9766, 0.4589, 0.9764, 0.7751, 0.04094, 0.5846, 0.04094, 0.5846, 0.02848, 0.7817, 0.02848, 0.785, 0.5208, 0.5945, 0.5208, 0.588, 0.5083, 0.785, 0.5083])
me_cylinder_010.materials.append(mat_material_004)
me_cylinder_010.use_remesh_preserve_volume = False
me_cylinder_010.use_remesh_preserve_attributes = False
me_cylinder_010.use_mirror_vertex_groups = False
me_cylinder_010.update()
me_cylinder_006 = bpy.data.meshes.new('Cylinder.006')
me_cylinder_006.from_pydata([(-8.95, 2.862e-06, -24.39), (8.95, 5.359e-07, -24.39), (13.03, -7.959e-08, -80.59), (-13.03, 3.477e-06, -80.59), (-10.44, -3.347, -17.86), (10.44, -3.347, -17.86), (15.2, -3.347, -83.99), (-15.2, -3.347, -83.99), (-10.44, -14.26, -17.86), (10.44, -14.26, -17.86), (15.2, -14.26, -83.99), (-15.2, -14.26, -83.99), (-11.32, 3.14e-06, -16.95), (11.32, -15.0, -16.95), (4.815, -15.0, -16.95), (-4.815, -15.0, -16.95), (-1.136e-06, 1.907e-06, -16.95), (11.32, 1.98e-07, -16.95), (-11.32, -15.0, -16.95), (-3.401e-06, -15.0, -16.95), (4.815, 1.18e-06, -16.95), (-4.815, 2.634e-06, -16.95), (16.48, -5.806e-07, -88.03), (-16.48, -15.0, -88.03), (-1.533e-05, -15.0, -88.03), (7.008, 8.492e-07, -88.03), (-7.008, 2.966e-06, -88.03), (-16.48, 3.918e-06, -88.03), (16.48, -15.0, -88.03), (7.008, -15.0, -88.03), (-7.008, -15.0, -88.03), (-1.307e-05, 1.907e-06, -88.03), (-10.7, 3.046e-06, -10.5), (4.041e-07, 1.907e-06, -15.13), (10.7, 2.915e-07, -10.5), (5.766, 1.037e-06, -13.92), (-5.766, 2.778e-06, -13.92), (-10.7, -15.0, -10.5), (-1.861e-06, -15.0, -15.13), (10.7, -15.0, -10.5), (5.766, -15.0, -13.92), (-5.766, -15.0, -13.92), (10.99, 2.473e-07, -15.18), (-10.99, 3.091e-06, -15.18), (-10.99, -15.0, -15.18), (10.99, -15.0, -15.18), (4.676, -15.0, -15.18), (-2.797e-06, -15.0, -15.18), (-4.676, -15.0, -15.18), (4.676, 1.201e-06, -15.18), (-4.676, 2.613e-06, -15.18), (-5.323e-07, 1.907e-06, -15.18), (21.85, -15.0, -121.4), (-21.85, -15.0, -121.4), (21.85, -1.392e-06, -121.4), (-21.85, 4.73e-06, -121.4), (-24.23, 0.4193, -122.2), (24.23, 0.4193, -122.2), (-24.23, -15.0, -122.2), (24.23, -15.0, -122.2), (24.23, -15.0, -135.0), (-24.23, -15.0, -135.0), (24.23, 0.4193, -135.0), (-24.23, 0.4193, -135.0), (15.68, -15.0, -122.2), (14.25, -15.0, -122.2), (12.83, -15.0, -122.2), (11.4, -15.0, -122.2), (9.976, -15.0, -122.2), (8.551, -15.0, -122.2), (7.126, -15.0, -122.2), (5.7, -15.0, -122.2), (4.275, -15.0, -122.2), (2.85, -15.0, -122.2), (1.425, -15.0, -122.2), (-2.015e-05, -15.0, -122.2), (-1.425, -15.0, -122.2), (-2.85, -15.0, -122.2), (-4.275, -15.0, -122.2), (-5.7, -15.0, -122.2), (-7.126, -15.0, -122.2), (-8.551, -15.0, -122.2), (-9.976, -15.0, -122.2), (-11.4, -15.0, -122.2), (-12.83, -15.0, -122.2), (-14.25, -15.0, -122.2), (-15.68, -15.0, -122.2), (15.68, 0.4193, -122.2), (14.25, 0.4193, -122.2), (12.83, 0.4193, -122.2), (11.4, 0.4193, -122.2), (9.976, 0.4193, -122.2), (8.551, 0.4193, -122.2), (7.126, 0.4193, -122.2), (5.7, 0.4193, -122.2), (4.275, 0.4193, -122.2), (2.85, 0.4193, -122.2), (1.425, 0.4193, -122.2), (-1.782e-05, 0.4193, -122.2), (-1.425, 0.4193, -122.2), (-2.85, 0.4193, -122.2), (-4.275, 0.4193, -122.2), (-5.7, 0.4193, -122.2), (-7.126, 0.4193, -122.2), (-8.551, 0.4193, -122.2), (-9.976, 0.4193, -122.2), (-11.4, 0.4193, -122.2), (-12.83, 0.4193, -122.2), (-14.25, 0.4193, -122.2), (-15.68, 0.4193, -122.2), (15.68, -15.0, -135.0), (14.25, -15.0, -134.8), (12.83, -15.0, -134.3), (11.4, -15.0, -133.5), (9.976, -15.0, -132.9), (8.551, -15.0, -133.0), (7.126, -15.0, -133.4), (5.7, -15.0, -132.2), (4.275, -15.0, -131.8), (2.85, -15.0, -131.9), (1.425, -15.0, -132.4), (-2.277e-05, -15.0, -132.6), (-1.425, -15.0, -132.4), (-2.85, -15.0, -131.9), (-4.275, -15.0, -131.8), (-5.7, -15.0, -132.2), (-7.126, -15.0, -133.4), (-8.551, -15.0, -133.0), (-9.976, -15.0, -132.9), (-11.4, -15.0, -133.5), (-12.83, -15.0, -134.3), (-14.25, -15.0, -134.8), (-15.68, -15.0, -135.0), (15.68, 0.4193, -135.0), (14.25, 0.4193, -134.8), (12.83, 0.4193, -134.3), (11.4, 0.4193, -133.5), (9.976, 0.4193, -132.9), (8.551, 0.4193, -133.0), (7.126, 0.4193, -133.4), (5.7, 0.4193, -132.2), (4.275, 0.4193, -131.8), (2.85, 0.4193, -131.9), (1.425, 0.4193, -132.4), (-2.044e-05, 0.4193, -132.6), (-1.425, 0.4193, -132.4), (-2.85, 0.4193, -131.9), (-4.275, 0.4193, -131.8), (-5.7, 0.4193, -132.2), (-7.126, 0.4193, -133.4), (-8.551, 0.4193, -133.0), (-9.976, 0.4193, -132.9), (-11.4, 0.4193, -133.5), (-12.83, 0.4193, -134.3), (-14.25, 0.4193, -134.8), (-15.68, 0.4193, -135.0), (-9.578, -15.0, -119.7), (9.578, -15.0, -119.7), (22.52, -15.0, -119.7), (-2.056e-05, -15.0, -119.7), (-22.52, -15.0, -119.7), (-9.578, 3.354e-06, -119.7), (9.578, 4.611e-07, -119.7), (22.52, -1.493e-06, -119.7), (-1.829e-05, 1.907e-06, -119.7), (-22.52, 4.831e-06, -119.7), (-16.71, 3.954e-06, -90.52), (16.71, -15.0, -90.52), (7.107, -15.0, -90.52), (-7.107, -15.0, -90.52), (-1.355e-05, 1.907e-06, -90.52), (16.71, -2.523e-06, -90.52), (-16.71, -15.0, -90.52), (-1.582e-05, -15.0, -90.52), (7.107, -1.073e-06, -90.52), (-7.107, 2.981e-06, -90.52), (-16.21, 3.878e-06, -93.16), (16.21, -15.0, -93.16), (6.894, -15.0, -93.16), (-6.894, -15.0, -93.16), (-12.95, 0.9105, -100.5), (16.21, -5.4e-07, -93.16), (-16.21, -15.0, -93.16), (-1.627e-05, -15.0, -93.16), (-5.12, 0.9105, -98.37), (5.12, 0.9105, -98.37), (-16.54, 3.928e-06, -96.37), (16.54, -15.0, -96.37), (7.035, -15.0, -96.37), (-7.035, -15.0, -96.37), (12.04, 0.9105, -98.37), (16.54, -5.903e-07, -96.37), (-16.54, -15.0, -96.37), (-1.682e-05, -15.0, -96.37), (-1.502e-05, 0.9105, -98.37), (-12.04, 0.9105, -98.37), (-17.79, 4.117e-06, -99.31), (17.79, -15.0, -99.31), (7.567, -15.0, -99.31), (-7.567, -15.0, -99.31), (-5.017, 0.9105, -96.03), (17.79, -7.79e-07, -99.31), (-17.79, -15.0, -99.31), (-1.725e-05, -15.0, -99.31), (5.017, 0.9105, -96.03), (11.79, 0.9105, -96.03), (-19.35, 4.352e-06, -102.8), (19.35, -15.0, -102.8), (8.229, -15.0, -102.8), (-8.229, -15.0, -102.8), (-1.462e-05, 0.9105, -96.03), (19.35, -1.014e-06, -102.8), (-19.35, -15.0, -102.8), (-1.778e-05, -15.0, -102.8), (-11.79, 0.9105, -96.03), (-5.172, 0.9105, -94.11), (-20.73, 4.56e-06, -106.0), (20.73, -15.0, -106.0), (8.816, -15.0, -106.0), (-8.816, -15.0, -106.0), (5.172, 0.9105, -94.11), (20.73, -1.223e-06, -106.0), (-20.73, -15.0, -106.0), (-1.827e-05, -15.0, -106.0), (12.16, 0.9105, -94.11), (-1.429e-05, 0.9105, -94.11), (-22.08, 4.765e-06, -110.3), (22.08, -15.0, -110.3), (9.391, -15.0, -110.3), (-9.391, -15.0, -110.3), (-12.16, 0.9105, -94.11), (22.08, -1.427e-06, -110.3), (-22.08, -15.0, -110.3), (-1.894e-05, -15.0, -110.3), (-16.39, 0.9105, -115.4), (-1.774e-05, 0.9105, -115.4), (-22.72, 4.861e-06, -115.2), (22.72, -15.0, -115.2), (9.662, -15.0, -115.2), (-9.662, -15.0, -115.2), (16.39, 0.9105, -115.4), (22.72, -1.523e-06, -115.2), (-22.72, -15.0, -115.2), (-1.976e-05, -15.0, -115.2), (6.97, 0.9105, -115.4), (-6.97, 0.9105, -115.4), (-8.95, 2.862e-06, -24.39), (-2.53e-06, 1.887e-06, -24.39), (8.95, 5.359e-07, -24.39), (3.807, 1.313e-06, -24.39), (-3.807, 2.462e-06, -24.39), (13.03, -7.959e-08, -80.59), (5.54, 1.051e-06, -80.59), (-5.54, 2.724e-06, -80.59), (-13.03, 3.477e-06, -80.59), (-1.196e-05, 1.887e-06, -80.59), (-7.352, -1.751e-06, -116.0), (7.352, -3.971e-06, -116.0), (17.29, -5.471e-06, -116.0), (-1.795e-05, -2.861e-06, -116.0), (-17.29, -2.51e-07, -116.0), (-12.83, -9.242e-07, -93.59), (-1.431e-05, -2.861e-06, -93.59), (12.83, -6.228e-06, -93.59), (5.455, -5.115e-06, -93.59), (-5.455, -2.037e-06, -93.59), (-12.44, -9.825e-07, -95.61), (12.44, -4.74e-06, -95.61), (-12.7, -9.439e-07, -98.08), (12.7, -4.778e-06, -98.08), (-13.66, -7.99e-07, -100.3), (13.66, -4.923e-06, -100.3), (-14.85, -6.186e-07, -103.0), (14.85, -5.103e-06, -103.0), (-15.91, -4.585e-07, -105.5), (15.91, -5.264e-06, -105.5), (-16.95, -3.018e-07, -108.8), (16.95, -5.42e-06, -108.8), (-17.44, -2.281e-07, -112.5), (17.44, -5.494e-06, -112.5), (-1.533e-05, 0.9105, -100.5), (12.95, 0.9105, -100.5), (5.506, 0.9105, -100.5), (-5.506, 0.9105, -100.5), (-14.08, 0.9105, -103.1), (-1.571e-05, 0.9105, -103.1), (14.08, 0.9105, -103.1), (5.988, 0.9105, -103.1), (-5.988, 0.9105, -103.1), (-15.08, 0.9105, -105.4), (-1.607e-05, 0.9105, -105.4), (15.08, 0.9105, -105.4), (6.416, 0.9105, -105.4), (-6.416, 0.9105, -105.4), (-16.07, 0.9105, -108.5), (-1.656e-05, 0.9105, -108.5), (16.07, 0.9105, -108.5), (6.834, 0.9105, -108.5), (-6.834, 0.9105, -108.5), (-16.53, 0.9105, -112.0), (-1.716e-05, 0.9105, -112.0), (16.53, 0.9105, -112.0), (7.031, 0.9105, -112.0), (-7.031, 0.9105, -112.0)], [], [(1, 5, 4, 0), (6, 7, 11, 10), (7, 4, 8, 11), (4, 5, 9, 8), (5, 6, 10, 9), (1, 2, 6, 5), (2, 3, 7, 6), (10, 11, 8, 9), (3, 0, 4, 7), (19, 15, 30, 24), (13, 14, 29, 28), (17, 13, 28, 22), (18, 12, 27, 23), (14, 19, 24, 29), (15, 18, 23, 30), (22, 25, 252, 251), (31, 26, 253, 255), (25, 31, 255, 252), (26, 27, 254, 253), (32, 36, 50, 43), (33, 35, 49, 51), (36, 33, 51, 50), (35, 34, 42, 49), (41, 37, 44, 48), (40, 38, 47, 46), (37, 32, 43, 44), (39, 40, 46, 45), (38, 41, 48, 47), (42, 34, 39, 45), (53, 55, 56, 58), (54, 52, 59, 57), (52, 53, 58, 59), (57, 62, 133, 87), (54, 57, 56, 55), (86, 58, 61, 132), (59, 64, 110, 60), (109, 155, 63, 56), (64, 65, 111, 110), (65, 66, 112, 111), (66, 67, 113, 112), (67, 68, 114, 113), (68, 69, 115, 114), (69, 70, 116, 115), (70, 71, 117, 116), (71, 72, 118, 117), (72, 73, 119, 118), (73, 74, 120, 119), (74, 75, 121, 120), (75, 76, 122, 121), (76, 77, 123, 122), (77, 78, 124, 123), (78, 79, 125, 124), (79, 80, 126, 125), (80, 81, 127, 126), (81, 82, 128, 127), (82, 83, 129, 128), (83, 84, 130, 129), (84, 85, 131, 130), (85, 86, 132, 131), (58, 56, 63, 61), (57, 59, 60, 62), (87, 133, 134, 88), (88, 134, 135, 89), (89, 135, 136, 90), (90, 136, 137, 91), (91, 137, 138, 92), (92, 138, 139, 93), (93, 139, 140, 94), (94, 140, 141, 95), (95, 141, 142, 96), (96, 142, 143, 97), (97, 143, 144, 98), (98, 144, 145, 99), (99, 145, 146, 100), (100, 146, 147, 101), (101, 147, 148, 102), (102, 148, 149, 103), (103, 149, 150, 104), (104, 150, 151, 105), (105, 151, 152, 106), (106, 152, 153, 107), (107, 153, 154, 108), (108, 154, 155, 109), (243, 239, 156, 159), (237, 238, 157, 158), (238, 243, 159, 157), (239, 242, 160, 156), (297, 296, 301, 302), (298, 295, 300, 303), (295, 297, 302, 300), (294, 298, 303, 299), (292, 291, 296, 297), (293, 290, 295, 298), (290, 292, 297, 295), (289, 293, 298, 294), (169, 172, 182, 179), (168, 173, 183, 178), (167, 168, 178, 177), (173, 169, 179, 183), (287, 286, 291, 292), (288, 285, 290, 293), (285, 287, 292, 290), (284, 288, 293, 289), (179, 182, 192, 189), (178, 183, 193, 188), (177, 178, 188, 187), (183, 179, 189, 193), (282, 281, 286, 287), (283, 280, 285, 288), (280, 282, 287, 285), (180, 283, 288, 284), (189, 192, 202, 199), (188, 193, 203, 198), (187, 188, 198, 197), (193, 189, 199, 203), (185, 190, 281, 282), (184, 194, 280, 283), (194, 185, 282, 280), (195, 184, 283, 180), (199, 202, 212, 209), (198, 203, 213, 208), (197, 198, 208, 207), (203, 199, 209, 213), (204, 205, 190, 185), (200, 210, 194, 184), (210, 204, 185, 194), (214, 200, 184, 195), (209, 212, 222, 219), (208, 213, 223, 218), (207, 208, 218, 217), (213, 209, 219, 223), (220, 224, 205, 204), (215, 225, 210, 200), (225, 220, 204, 210), (230, 215, 200, 214), (219, 222, 232, 229), (218, 223, 233, 228), (217, 218, 228, 227), (223, 219, 229, 233), (299, 303, 245, 234), (300, 302, 244, 235), (303, 300, 235, 245), (302, 301, 240, 244), (229, 232, 242, 239), (228, 233, 243, 238), (227, 228, 238, 237), (233, 229, 239, 243), (27, 12, 246, 254), (20, 17, 248, 249), (21, 16, 247, 250), (16, 20, 249, 247), (12, 21, 250, 246), (17, 22, 251, 248), (231, 241, 279, 277), (165, 236, 278, 260), (186, 176, 266, 268), (175, 170, 262, 265), (181, 191, 269, 267), (241, 163, 258, 279), (162, 164, 259, 257), (166, 175, 265, 261), (196, 186, 268, 270), (163, 162, 257, 258), (191, 201, 271, 269), (206, 196, 270, 272), (201, 211, 273, 271), (216, 206, 272, 274), (174, 171, 263, 264), (211, 221, 275, 273), (161, 165, 260, 256), (170, 174, 264, 262), (226, 216, 274, 276), (164, 161, 256, 259), (221, 231, 277, 275), (176, 166, 261, 266), (236, 226, 276, 278), (171, 181, 267, 263)])
me_cylinder_006.polygons.foreach_set('use_smooth', [0, 0, 0, 0, 0, 0, 0, 0, 0, 0, 0, 0, 0, 0, 0, 0, 0, 0, 0, 0, 0, 0, 0, 0, 0, 0, 0, 0, 0, 1, 1, 1, 0, 1, 0, 0, 0, 0, 0, 0, 0, 0, 0, 0, 0, 0, 0, 0, 0, 0, 0, 0, 0, 0, 0, 0, 0, 0, 0, 0, 0, 0, 0, 0, 0, 0, 0, 0, 0, 0, 0, 0, 0, 0, 0, 0, 0, 0, 0, 0, 0, 0, 0, 0, 0, 0, 0, 0, 0, 0, 0, 0, 0, 0, 0, 0, 0, 0, 0, 0, 0, 0, 0, 0, 0, 0, 0, 0, 0, 0, 0, 0, 0, 0, 0, 0, 0, 0, 0, 0, 0, 0, 0, 0, 0, 0, 0, 0, 0, 0, 0, 0, 0, 0, 0, 0, 0, 0, 0, 0, 0, 0, 0, 0, 0, 0, 0, 0, 0, 0, 0, 0, 0, 0, 0, 0, 0, 0, 0, 0, 0, 0, 0, 0, 0, 0, 0, 0, 0, 0, 0, 0, 0, 0, 0, 0, 0])
_uv = me_cylinder_006.uv_layers.new(name='UVMap')
_uv.uv.foreach_set('vector', [0.6175, 0.8288, 0.5722, 0.838, 0.5722, 0.7092, 0.6175, 0.7184, 0.02966, 0.8673, 0.02969, 0.6797, 0.09701, 0.6798, 0.09698, 0.8673, 0.1019, 0.6126, 0.5098, 0.642, 0.5049, 0.7092, 0.09701, 0.6798, 0.5722, 0.7092, 0.5722, 0.838, 0.5049, 0.838, 0.5049, 0.7092, 0.5097, 0.9052, 0.1018, 0.9344, 0.09698, 0.8673, 0.5049, 0.838, 0.472, 0.9319, 0.1253, 0.9566, 0.1018, 0.9344, 0.5097, 0.9052, 0.0002324, 0.8539, 0.0002579, 0.6932, 0.02969, 0.6797, 0.02966, 0.8673, 0.09698, 0.8673, 0.09701, 0.6798, 0.5049, 0.7092, 0.5049, 0.838, 0.1254, 0.5904, 0.4721, 0.6153, 0.5098, 0.642, 0.1019, 0.6126, 0.4494, 0.4445, 0.4524, 0.4741, 0.01755, 0.5318, 0.01318, 0.4888, 0.4424, 0.375, 0.4464, 0.415, 0.008807, 0.4458, 0.002902, 0.3877, 0.4397, 0.2825, 0.4424, 0.375, 0.002902, 0.3877, 0.0002324, 0.2952, 0.4565, 0.0511, 0.4458, 0.143, 0.009084, 0.09214, 0.01979, 0.0002324, 0.4464, 0.415, 0.4494, 0.4445, 0.01318, 0.4888, 0.008807, 0.4458, 0.4524, 0.4741, 0.4565, 0.514, 0.02345, 0.59, 0.01755, 0.5318, 0.0002324, 0.2952, 0.002776, 0.2369, 0.04904, 0.2298, 0.04703, 0.276, 0.004658, 0.1937, 0.006541, 0.1505, 0.05201, 0.1615, 0.05052, 0.1957, 0.002776, 0.2369, 0.004658, 0.1937, 0.05052, 0.1957, 0.04904, 0.2298, 0.006541, 0.1505, 0.009084, 0.09214, 0.05402, 0.1154, 0.05201, 0.1615, 0.09506, 0.9661, 0.1247, 0.9883, 0.1312, 0.9962, 0.09224, 0.9949, 0.16, 0.997, 0.1958, 0.9908, 0.1888, 0.9983, 0.16, 0.9975, 0.1247, 0.9883, 0.16, 0.997, 0.16, 0.9975, 0.1312, 0.9962, 0.1958, 0.9908, 0.2269, 0.9709, 0.2277, 0.9998, 0.1888, 0.9983, 0.4223, 0.9807, 0.4508, 0.9571, 0.4551, 0.9857, 0.4163, 0.989, 0.3515, 0.9869, 0.3876, 0.9912, 0.3876, 0.9917, 0.3589, 0.994, 0.003051, 0.9571, 0.09506, 0.9661, 0.09224, 0.9949, 0.0002324, 0.9858, 0.3194, 0.9686, 0.3515, 0.9869, 0.3589, 0.994, 0.3201, 0.9974, 0.3876, 0.9912, 0.4223, 0.9807, 0.4163, 0.989, 0.3876, 0.9917, 0.2277, 0.9998, 0.2269, 0.9709, 0.3194, 0.9686, 0.3201, 0.9974, 0.5521, 0.5883, 0.4595, 0.5883, 0.4569, 0.5728, 0.5521, 0.5728, 0.5551, 0.4939, 0.6476, 0.4939, 0.6476, 0.5094, 0.5525, 0.5094, 0.676, 0.6677, 0.9456, 0.6677, 0.9603, 0.6728, 0.6614, 0.6728, 0.7403, 0.661, 0.6614, 0.661, 0.6614, 0.6083, 0.7403, 0.6083, 0.676, 0.6672, 0.6614, 0.6615, 0.9603, 0.6615, 0.9456, 0.6672, 0.7377, 0.05298, 0.7377, 0.0002324, 0.8166, 0.0002326, 0.8166, 0.05298, 0.7377, 0.2991, 0.7377, 0.2464, 0.8166, 0.2464, 0.8166, 0.2991, 0.7403, 0.4149, 0.6614, 0.4149, 0.6614, 0.3621, 0.7403, 0.3621, 0.7377, 0.2464, 0.7377, 0.2376, 0.8151, 0.2376, 0.8166, 0.2464, 0.7377, 0.2376, 0.7377, 0.2288, 0.8126, 0.2288, 0.8151, 0.2376, 0.7377, 0.2288, 0.7377, 0.22, 0.8073, 0.22, 0.8126, 0.2288, 0.7377, 0.22, 0.7377, 0.2112, 0.8036, 0.2112, 0.8073, 0.22, 0.7377, 0.2112, 0.7377, 0.2024, 0.8046, 0.2024, 0.8036, 0.2112, 0.7377, 0.2024, 0.7377, 0.1936, 0.807, 0.1936, 0.8046, 0.2024, 0.7377, 0.1936, 0.7377, 0.1848, 0.7992, 0.1848, 0.807, 0.1936, 0.7377, 0.1848, 0.7377, 0.1761, 0.7966, 0.1761, 0.7992, 0.1848, 0.7377, 0.1761, 0.7377, 0.1673, 0.7975, 0.1673, 0.7966, 0.1761, 0.7377, 0.1673, 0.7377, 0.1585, 0.8008, 0.1585, 0.7975, 0.1673, 0.7377, 0.1585, 0.7377, 0.1497, 0.802, 0.1497, 0.8008, 0.1585, 0.7377, 0.1497, 0.7377, 0.1409, 0.8008, 0.1409, 0.802, 0.1497, 0.7377, 0.1409, 0.7377, 0.1321, 0.7975, 0.1321, 0.8008, 0.1409, 0.7377, 0.1321, 0.7377, 0.1233, 0.7966, 0.1233, 0.7975, 0.1321, 0.7377, 0.1233, 0.7377, 0.1145, 0.7992, 0.1145, 0.7966, 0.1233, 0.7377, 0.1145, 0.7377, 0.1057, 0.807, 0.1057, 0.7992, 0.1145, 0.7377, 0.1057, 0.7377, 0.09693, 0.8046, 0.09693, 0.807, 0.1057, 0.7377, 0.09693, 0.7377, 0.08814, 0.8036, 0.08814, 0.8046, 0.09693, 0.7377, 0.08814, 0.7377, 0.07935, 0.8073, 0.07935, 0.8036, 0.08814, 0.7377, 0.07935, 0.7377, 0.07056, 0.8126, 0.07056, 0.8073, 0.07935, 0.7377, 0.07056, 0.7377, 0.06177, 0.8151, 0.06177, 0.8126, 0.07056, 0.7377, 0.06177, 0.7377, 0.05298, 0.8166, 0.05298, 0.8151, 0.06177, 0.5521, 0.5728, 0.4569, 0.5728, 0.4569, 0.4939, 0.5521, 0.4939, 0.5525, 0.5094, 0.6476, 0.5094, 0.6476, 0.5883, 0.5525, 0.5883, 0.7403, 0.6083, 0.6614, 0.6083, 0.6629, 0.5995, 0.7403, 0.5995, 0.7403, 0.5995, 0.6629, 0.5995, 0.6654, 0.5907, 0.7403, 0.5907, 0.7403, 0.5907, 0.6654, 0.5907, 0.6707, 0.5819, 0.7403, 0.5819, 0.7403, 0.5819, 0.6707, 0.5819, 0.6744, 0.5731, 0.7403, 0.5731, 0.7403, 0.5731, 0.6744, 0.5731, 0.6734, 0.5643, 0.7403, 0.5643, 0.7403, 0.5643, 0.6734, 0.5643, 0.671, 0.5555, 0.7403, 0.5555, 0.7403, 0.5555, 0.671, 0.5555, 0.6788, 0.5467, 0.7403, 0.5467, 0.7403, 0.5467, 0.6788, 0.5467, 0.6814, 0.5379, 0.7403, 0.5379, 0.7403, 0.5379, 0.6814, 0.5379, 0.6805, 0.5292, 0.7403, 0.5292, 0.7403, 0.5292, 0.6805, 0.5292, 0.6772, 0.5204, 0.7403, 0.5204, 0.7403, 0.5204, 0.6772, 0.5204, 0.6759, 0.5116, 0.7403, 0.5116, 0.7403, 0.5116, 0.6759, 0.5116, 0.6772, 0.5028, 0.7403, 0.5028, 0.7403, 0.5028, 0.6772, 0.5028, 0.6805, 0.494, 0.7403, 0.494, 0.7403, 0.494, 0.6805, 0.494, 0.6814, 0.4852, 0.7403, 0.4852, 0.7403, 0.4852, 0.6814, 0.4852, 0.6788, 0.4764, 0.7403, 0.4764, 0.7403, 0.4764, 0.6788, 0.4764, 0.671, 0.4676, 0.7403, 0.4676, 0.7403, 0.4676, 0.671, 0.4676, 0.6734, 0.4588, 0.7403, 0.4588, 0.7403, 0.4588, 0.6734, 0.4588, 0.6744, 0.45, 0.7403, 0.45, 0.7403, 0.45, 0.6744, 0.45, 0.6707, 0.4412, 0.7403, 0.4412, 0.7403, 0.4412, 0.6707, 0.4412, 0.6654, 0.4325, 0.7403, 0.4325, 0.7403, 0.4325, 0.6654, 0.4325, 0.6629, 0.4237, 0.7403, 0.4237, 0.7403, 0.4237, 0.6629, 0.4237, 0.6614, 0.4149, 0.7403, 0.4149, 0.5971, 0.1523, 0.6567, 0.1523, 0.6562, 0.1806, 0.5971, 0.1806, 0.4569, 0.1522, 0.5375, 0.1522, 0.538, 0.1806, 0.4582, 0.1805, 0.5375, 0.1522, 0.5971, 0.1523, 0.5971, 0.1806, 0.538, 0.1806, 0.6567, 0.1523, 0.7372, 0.1523, 0.736, 0.1806, 0.6562, 0.1806, 0.5168, 0.4045, 0.4598, 0.4045, 0.4569, 0.3827, 0.5155, 0.3828, 0.6011, 0.4045, 0.5589, 0.4045, 0.5589, 0.3828, 0.6023, 0.3828, 0.5589, 0.4045, 0.5168, 0.4045, 0.5155, 0.3828, 0.5589, 0.3828, 0.658, 0.4045, 0.6011, 0.4045, 0.6023, 0.3828, 0.6609, 0.3828, 0.5193, 0.4239, 0.4659, 0.4239, 0.4598, 0.4045, 0.5168, 0.4045, 0.5985, 0.4239, 0.5589, 0.4239, 0.5589, 0.4045, 0.6011, 0.4045, 0.5589, 0.4239, 0.5193, 0.4239, 0.5168, 0.4045, 0.5589, 0.4045, 0.652, 0.4239, 0.5985, 0.4239, 0.6011, 0.4045, 0.658, 0.4045, 0.641, 0.0002832, 0.7002, 0.0003036, 0.6971, 0.01659, 0.6397, 0.01657, 0.5533, 0.000253, 0.5971, 0.0002681, 0.5971, 0.01655, 0.5546, 0.01654, 0.494, 0.0002324, 0.5533, 0.000253, 0.5546, 0.01654, 0.4971, 0.01652, 0.5971, 0.0002681, 0.641, 0.0002832, 0.6397, 0.01657, 0.5971, 0.01655, 0.522, 0.4381, 0.4721, 0.4381, 0.4659, 0.4239, 0.5193, 0.4239, 0.5958, 0.4381, 0.5589, 0.4381, 0.5589, 0.4239, 0.5985, 0.4239, 0.5589, 0.4381, 0.522, 0.4381, 0.5193, 0.4239, 0.5589, 0.4239, 0.6458, 0.4381, 0.5958, 0.4381, 0.5985, 0.4239, 0.652, 0.4239, 0.6397, 0.01657, 0.6971, 0.01659, 0.6992, 0.03643, 0.6405, 0.03641, 0.5546, 0.01654, 0.5971, 0.01655, 0.5971, 0.03639, 0.5537, 0.03638, 0.4971, 0.01652, 0.5546, 0.01654, 0.5537, 0.03638, 0.4951, 0.03636, 0.5971, 0.01655, 0.6397, 0.01657, 0.6405, 0.03641, 0.5971, 0.03639, 0.5249, 0.4539, 0.479, 0.4539, 0.4721, 0.4381, 0.522, 0.4381, 0.5929, 0.4539, 0.5589, 0.4539, 0.5589, 0.4381, 0.5958, 0.4381, 0.5589, 0.4539, 0.5249, 0.4539, 0.522, 0.4381, 0.5589, 0.4381, 0.6388, 0.4539, 0.5929, 0.4539, 0.5958, 0.4381, 0.6458, 0.4381, 0.6405, 0.03641, 0.6992, 0.03643, 0.7069, 0.05454, 0.6438, 0.05452, 0.5537, 0.03638, 0.5971, 0.03639, 0.5971, 0.05451, 0.5504, 0.05449, 0.4951, 0.03636, 0.5537, 0.03638, 0.5504, 0.05449, 0.4874, 0.05447, 0.5971, 0.03639, 0.6405, 0.03641, 0.6438, 0.05452, 0.5971, 0.05451, 0.5273, 0.4671, 0.4846, 0.4671, 0.479, 0.4539, 0.5249, 0.4539, 0.5905, 0.4671, 0.5589, 0.4671, 0.5589, 0.4539, 0.5929, 0.4539, 0.5589, 0.4671, 0.5273, 0.4671, 0.5249, 0.4539, 0.5589, 0.4539, 0.6331, 0.4671, 0.5905, 0.4671, 0.5929, 0.4539, 0.6388, 0.4539, 0.6438, 0.05452, 0.7069, 0.05454, 0.7165, 0.07625, 0.6479, 0.07622, 0.5504, 0.05449, 0.5971, 0.05451, 0.5971, 0.07621, 0.5463, 0.07619, 0.4874, 0.05447, 0.5504, 0.05449, 0.5463, 0.07619, 0.4778, 0.07617, 0.5971, 0.05451, 0.6438, 0.05452, 0.6479, 0.07622, 0.5971, 0.07621, 0.5279, 0.4815, 0.4861, 0.4815, 0.4846, 0.4671, 0.5273, 0.4671, 0.5898, 0.4815, 0.5589, 0.4815, 0.5589, 0.4671, 0.5905, 0.4671, 0.5589, 0.4815, 0.5279, 0.4815, 0.5273, 0.4671, 0.5589, 0.4671, 0.6316, 0.4815, 0.5898, 0.4815, 0.5905, 0.4671, 0.6331, 0.4671, 0.6479, 0.07622, 0.7165, 0.07625, 0.725, 0.09579, 0.6515, 0.09577, 0.5463, 0.07619, 0.5971, 0.07621, 0.5971, 0.09575, 0.5427, 0.09573, 0.4778, 0.07617, 0.5463, 0.07619, 0.5427, 0.09573, 0.4692, 0.0957, 0.5971, 0.07621, 0.6479, 0.07622, 0.6515, 0.09577, 0.5971, 0.09575, 0.527, 0.4934, 0.4839, 0.4933, 0.4861, 0.4815, 0.5279, 0.4815, 0.5908, 0.4934, 0.5589, 0.4934, 0.5589, 0.4815, 0.5898, 0.4815, 0.5589, 0.4934, 0.527, 0.4934, 0.5279, 0.4815, 0.5589, 0.4815, 0.6339, 0.4934, 0.5908, 0.4934, 0.5898, 0.4815, 0.6316, 0.4815, 0.6515, 0.09577, 0.725, 0.09579, 0.7333, 0.1224, 0.655, 0.1224, 0.5427, 0.09573, 0.5971, 0.09575, 0.5971, 0.1224, 0.5392, 0.1224, 0.4692, 0.0957, 0.5427, 0.09573, 0.5392, 0.1224, 0.4609, 0.1224, 0.5971, 0.09575, 0.6515, 0.09577, 0.655, 0.1224, 0.5971, 0.1224, 0.6609, 0.3828, 0.6023, 0.3828, 0.6019, 0.3622, 0.66, 0.3622, 0.5589, 0.3828, 0.5155, 0.3828, 0.5159, 0.3621, 0.5589, 0.3622, 0.6023, 0.3828, 0.5589, 0.3828, 0.5589, 0.3622, 0.6019, 0.3622, 0.5155, 0.3828, 0.4569, 0.3827, 0.4578, 0.3621, 0.5159, 0.3621, 0.655, 0.1224, 0.7333, 0.1224, 0.7372, 0.1523, 0.6567, 0.1523, 0.5392, 0.1224, 0.5971, 0.1224, 0.5971, 0.1523, 0.5375, 0.1522, 0.4609, 0.1224, 0.5392, 0.1224, 0.5375, 0.1522, 0.4569, 0.1522, 0.5971, 0.1224, 0.655, 0.1224, 0.6567, 0.1523, 0.5971, 0.1523, 0.009084, 0.09214, 0.4458, 0.143, 0.3993, 0.1556, 0.05402, 0.1154, 0.4414, 0.2425, 0.4397, 0.2825, 0.3945, 0.2659, 0.3958, 0.2342, 0.444, 0.1831, 0.4427, 0.2128, 0.3969, 0.2108, 0.3979, 0.1873, 0.4427, 0.2128, 0.4414, 0.2425, 0.3958, 0.2342, 0.3969, 0.2108, 0.4458, 0.143, 0.444, 0.1831, 0.3979, 0.1873, 0.3993, 0.1556, 0.4397, 0.2825, 0.0002324, 0.2952, 0.04703, 0.276, 0.3945, 0.2659, 0.4608, 0.2393, 0.4569, 0.2094, 0.4895, 0.2258, 0.4925, 0.2487, 0.7356, 0.1811, 0.7369, 0.2093, 0.7044, 0.2257, 0.7035, 0.2041, 0.6996, 0.3252, 0.6974, 0.3452, 0.674, 0.3299, 0.6755, 0.3145, 0.6409, 0.3616, 0.5969, 0.3615, 0.5969, 0.3426, 0.6306, 0.3426, 0.497, 0.3451, 0.4949, 0.3253, 0.5186, 0.3148, 0.5202, 0.33, 0.4569, 0.2094, 0.4582, 0.1811, 0.4904, 0.2041, 0.4895, 0.2258, 0.538, 0.1812, 0.597, 0.1812, 0.597, 0.2042, 0.5517, 0.2042, 0.7005, 0.3617, 0.6409, 0.3616, 0.6306, 0.3426, 0.6764, 0.3426, 0.7073, 0.3066, 0.6996, 0.3252, 0.6755, 0.3145, 0.6821, 0.3002, 0.4582, 0.1811, 0.538, 0.1812, 0.5517, 0.2042, 0.4904, 0.2041, 0.4949, 0.3253, 0.4872, 0.3072, 0.5127, 0.3009, 0.5186, 0.3148, 0.7165, 0.2851, 0.7073, 0.3066, 0.6821, 0.3002, 0.6888, 0.2842, 0.4872, 0.3072, 0.4777, 0.2854, 0.5054, 0.2842, 0.5127, 0.3009, 0.7248, 0.2656, 0.7165, 0.2851, 0.6888, 0.2842, 0.6952, 0.2691, 0.5531, 0.3615, 0.4938, 0.3614, 0.5178, 0.3425, 0.5633, 0.3425, 0.4777, 0.2854, 0.4692, 0.2659, 0.4989, 0.2692, 0.5054, 0.2842, 0.656, 0.1812, 0.7356, 0.1811, 0.7035, 0.2041, 0.6423, 0.2042, 0.5969, 0.3615, 0.5531, 0.3615, 0.5633, 0.3425, 0.5969, 0.3426, 0.733, 0.2391, 0.7248, 0.2656, 0.6952, 0.2691, 0.7015, 0.2486, 0.597, 0.1812, 0.656, 0.1812, 0.6423, 0.2042, 0.597, 0.2042, 0.4692, 0.2659, 0.4608, 0.2393, 0.4925, 0.2487, 0.4989, 0.2692, 0.6974, 0.3452, 0.7005, 0.3617, 0.6764, 0.3426, 0.674, 0.3299, 0.7369, 0.2093, 0.733, 0.2391, 0.7015, 0.2486, 0.7044, 0.2257, 0.4938, 0.3614, 0.497, 0.3451, 0.5202, 0.33, 0.5178, 0.3425])
me_cylinder_006.materials.append(mat_material_004)
me_cylinder_006.use_remesh_preserve_volume = False
me_cylinder_006.use_remesh_preserve_attributes = False
me_cylinder_006.use_mirror_vertex_groups = False
me_cylinder_006.update()
me_cylinder_003 = bpy.data.meshes.new('Cylinder.003')
me_cylinder_003.from_pydata([(-3.554, 1.014e-06, 8.581), (-8.581, 2.249e-06, 3.554), (-8.581, 2.726e-06, -3.554), (-3.554, 2.444e-06, -8.581), (3.554, 1.371e-06, -8.581), (8.581, 6.117e-07, -3.554), (8.581, 1.348e-07, 3.554), (3.554, 4.17e-07, 8.581), (6.539, -3.365e-08, 6.539), (2.831e-06, 4.768e-07, 9.247), (-6.539, 1.464e-06, 6.539), (9.247, 3.422e-08, -3.352e-06), (6.539, 9.2e-07, -6.539), (6.855e-07, 1.907e-06, -9.247), (-6.539, 2.418e-06, -6.539), (-9.247, 2.35e-06, -2.636e-06)], [], [(0, 9, 7, 8, 6, 11, 5, 12, 4, 13, 3, 14, 2, 15, 1, 10)])
me_cylinder_003.polygons.foreach_set('use_smooth', [True] * 1)
_uv = me_cylinder_003.uv_layers.new(name='UVMap')
_uv.uv.foreach_set('vector', [0.9279, 0.7791, 0.7872, 0.9197, 0.6052, 0.9999, 0.4063, 0.9999, 0.2209, 0.9279, 0.08025, 0.7872, 9.998e-05, 0.6052, 9.998e-05, 0.4063, 0.07214, 0.2209, 0.2128, 0.08025, 0.3948, 9.998e-05, 0.5937, 0.0001001, 0.7791, 0.07214, 0.9197, 0.2128, 0.9999, 0.3948, 0.9999, 0.5937])
me_cylinder_003.materials.append(mat_material_002)
me_cylinder_003.use_remesh_preserve_volume = False
me_cylinder_003.use_remesh_preserve_attributes = False
me_cylinder_003.use_mirror_vertex_groups = False
me_cylinder_003.update()

# ---- objects
ob_ucx_soft = bpy.data.objects.new('UCX_soft', me_cylinder_000)
ob_cover = bpy.data.objects.new('cover', me_cylinder_011)
ob_soft = bpy.data.objects.new('soft', me_cylinder_010)
ob_sharp = bpy.data.objects.new('sharp', me_cylinder_006)
ob_clock_face = bpy.data.objects.new('clock_face', me_cylinder_003)

# ---- transforms, parenting, visibility, modifiers, constraints
ob_ucx_soft.location = (0.0, 0.0, 0.0)
ob_ucx_soft.hide_viewport = True
ob_ucx_soft.lineart.crease_threshold = 0.0
ob_cover.location = (0.0, 0.0, 0.0)
ob_cover.lineart.crease_threshold = 0.0
ob_soft.location = (0.0, 0.0, 0.0)
ob_soft.lineart.crease_threshold = 0.0
ob_sharp.location = (0.0, 0.0, 0.0)
ob_sharp.lineart.crease_threshold = 0.0
ob_clock_face.location = (0.0, 0.0, 0.0)
ob_clock_face.lineart.crease_threshold = 0.0

# ---- collection membership
col_collection_1.objects.link(ob_ucx_soft)
col_collection_1.objects.link(ob_cover)
col_collection_1.objects.link(ob_soft)
col_collection_1.objects.link(ob_sharp)
col_collection_1.objects.link(ob_clock_face)

# ---- scene / render settings (as saved in the file)
scene.frame_start = 1; scene.frame_end = 250; scene.frame_set(1)
scene.render.engine = 'CYCLES'
scene.render.resolution_percentage = 50
scene.render.dither_intensity = 0.0
scene.cycles.use_denoising = False
scene.cycles.samples = 10
scene.cycles.sampling_pattern = 'TABULATED_SOBOL'
scene.cycles.light_sampling_threshold = 0.0
scene.cycles.use_adaptive_sampling = False
scene.cycles.use_light_tree = False
scene.cycles.blur_glossy = 0.0
scene.cycles.pixel_filter_type = 'GAUSSIAN'
scene.cycles.sample_clamp_indirect = 0.0
scene.view_settings.view_transform = 'Standard'
bpy.context.view_layer.update()

# ---- added for rendering (the .blend has no active camera and no usable light): camera, sun
cam_auto = bpy.data.cameras.new('AutoCamera')
cam_auto.lens = 50.0
cam_auto.sensor_width = 36.0
cam_auto.clip_end = 2602.78
ob_auto_camera = bpy.data.objects.new('AutoCamera', cam_auto)
scene.collection.objects.link(ob_auto_camera)
ob_auto_camera.location = (148.307, -185.013, 59.6276)
ob_auto_camera.rotation_euler = (1.09748, -7.21219e-08, 0.694738)
scene.camera = ob_auto_camera
light_auto_sun = bpy.data.lights.new('AutoSun', 'SUN')
light_auto_sun.energy = 3.0
light_auto_sun.angle = 0.0523599
ob_auto_sun = bpy.data.objects.new('AutoSun', light_auto_sun)
scene.collection.objects.link(ob_auto_sun)
ob_auto_sun.rotation_euler = (0.872665, 0.174533, 0.523599)
bpy.context.view_layer.update()
